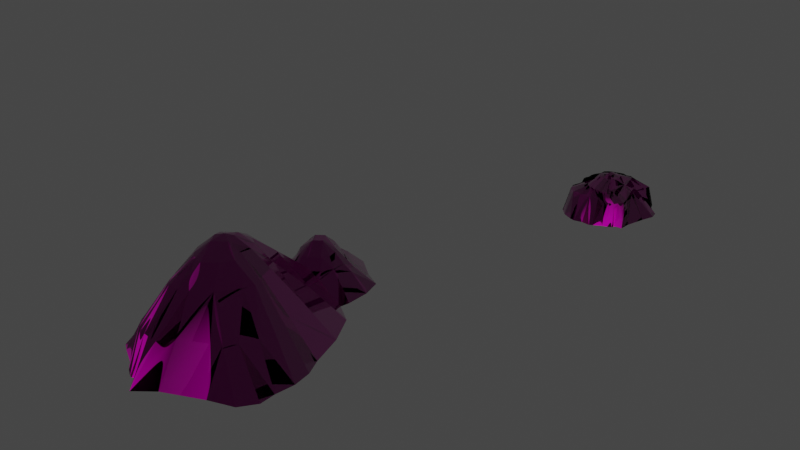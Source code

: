 # Source: saltpetre_heap_01.blend  (saved by Blender 3.5.10; exported with 4.5.12 LTS)
import bpy
from mathutils import Matrix  # noqa: F401  (used for matrix-valued properties, if any)

bpy.ops.wm.read_factory_settings(use_empty=True)
scene = bpy.context.scene
scene.name = 'Scene'

# ---- collections
col_collection = bpy.data.collections.new('Collection'); scene.collection.children.link(col_collection)

# ---- images (referenced by path relative to the original .blend; pixels are not part of the script)
import os
ASSET_DIR = os.environ.get("B2B_ASSET_DIR", "")  # directory of the original .blend (textures are referenced by path, not embedded)
HERE = os.path.dirname(os.path.abspath(__file__))  # packed textures are extracted next to this script under _unpacked/

def load_image(name, relpath, width, height, colorspace="sRGB"):
    """Load a texture the original file referenced (path relative to the .blend, or extracted next to this script)."""
    p = next((c for c in (os.path.join(HERE, relpath), os.path.join(ASSET_DIR, relpath)) if relpath and os.path.exists(c)), "")
    if p:
        img = bpy.data.images.load(p, check_existing=True)
        img.name = name
    else:  # same state as the original file: an image datablock whose file is absent (Cycles renders it pink)
        img = bpy.data.images.new(name, width, height)
        img.source = "FILE"
        img.filepath = "//" + (relpath or name)
    img.colorspace_settings.name = colorspace
    return img
img_coastal_02_diff_0_png_001 = load_image('coastal_02_diff_0.png.001', 'coastal_02_diff_0.png', 1024, 1024, 'sRGB')
img_coastal_02_norm_0_png_001 = load_image('coastal_02_norm_0.png.001', 'coastal_02_norm_0.png', 1024, 1024, 'Non-Color')
img_coastal_02_metal_0_png_001 = load_image('coastal_02_metal_0.png.001', 'coastal_02_metal_0.png', 1024, 1024, 'Non-Color')
img_default_model_mask_0_png_001 = load_image('default_model_mask_0.png.001', 'default_model_mask_0.png', 1024, 1024, 'sRGB')
img_coastal_02_mask_0_png_001 = load_image('coastal_02_mask_0.png.001', 'coastal_02_mask_0.png', 1024, 1024, 'sRGB')

# ---- materials (node trees are filled in below, after node groups)
mat_01_building_001 = bpy.data.materials.new('01_building.001')
mat_01_building_001.use_transparent_shadow = False

# ---- node groups
ng_annoshader = bpy.data.node_groups.new('AnnoShader', 'ShaderNodeTree')
_s = ng_annoshader.interface.new_socket(name='Shader', in_out='OUTPUT', socket_type='NodeSocketShader')
_s = ng_annoshader.interface.new_socket(name='cDiffuse', in_out='INPUT', socket_type='NodeSocketColor')
_s = ng_annoshader.interface.new_socket(name='cDiffuseMultiplier', in_out='INPUT', socket_type='NodeSocketColor')
_s = ng_annoshader.interface.new_socket(name='Alpha', in_out='INPUT', socket_type='NodeSocketFloat')
_s = ng_annoshader.interface.new_socket(name='cNormal', in_out='INPUT', socket_type='NodeSocketColor')
_s = ng_annoshader.interface.new_socket(name='Glossiness', in_out='INPUT', socket_type='NodeSocketFloat')
_s = ng_annoshader.interface.new_socket(name='cMetallic', in_out='INPUT', socket_type='NodeSocketColor')
_s = ng_annoshader.interface.new_socket(name='cHeight', in_out='INPUT', socket_type='NodeSocketColor')
_s = ng_annoshader.interface.new_socket(name='cNightGlow', in_out='INPUT', socket_type='NodeSocketColor')
_s = ng_annoshader.interface.new_socket(name='cEmissiveColor', in_out='INPUT', socket_type='NodeSocketColor')
_s = ng_annoshader.interface.new_socket(name='EmissionStrength', in_out='INPUT', socket_type='NodeSocketFloat')
_s = ng_annoshader.interface.new_socket(name='cDyeMask', in_out='INPUT', socket_type='NodeSocketColor')
_N = ng_annoshader.nodes; _L = ng_annoshader.links
n0 = _N.new('NodeGroupInput'); n0.name = 'Group Input'; n0.location = (0, -900)
n1 = _N.new('ShaderNodeMixRGB'); n1.name = 'Mix (Legacy)'; n1.location = (300, 300)
n1.blend_type = 'MULTIPLY'
n1.inputs[0].default_value = 1.0
n2 = _N.new('ShaderNodeRGBToBW'); n2.name = 'RGB to BW'; n2.location = (300, 0)
n3 = _N.new('ShaderNodeMixRGB'); n3.name = 'Mix (Legacy).001'; n3.location = (600, 0)
n3.blend_type = 'MULTIPLY'
n3.inputs[2].default_value = (1.0, 0.0, 0.0, 1.0)
n4 = _N.new('ShaderNodeSeparateRGB'); n4.name = 'Separate RGB (Legacy)'; n4.location = (300, -300)
n5 = _N.new('ShaderNodeMath'); n5.name = 'Math'; n5.location = (600, -450)
n5.operation = 'POWER'
n5.inputs[1].default_value = 2.0
n6 = _N.new('ShaderNodeMath'); n6.name = 'Math.001'; n6.location = (600, -150)
n6.operation = 'POWER'
n6.inputs[1].default_value = 2.0
n7 = _N.new('ShaderNodeMath'); n7.name = 'Math.002'; n7.location = (750, -300)
n8 = _N.new('ShaderNodeMath'); n8.name = 'Math.003'; n8.location = (900, -300)
n8.operation = 'SUBTRACT'
n8.inputs[0].default_value = 1.0
n9 = _N.new('ShaderNodeMath'); n9.name = 'Math.004'; n9.location = (1050, -300)
n9.operation = 'SQRT'
n10 = _N.new('ShaderNodeCombineRGB'); n10.name = 'Combine RGB (Legacy)'; n10.location = (1200, -300)
n11 = _N.new('ShaderNodeNormalMap'); n11.name = 'Normal Map'; n11.location = (1500, -300)
n11.inputs[0].default_value = 0.5
n12 = _N.new('ShaderNodeRGBToBW'); n12.name = 'RGB to BW.001'; n12.location = (1500, 0)
n13 = _N.new('ShaderNodeBump'); n13.name = 'Bump'; n13.location = (1800, -300)
n13.inputs[0].default_value = 0.5
n13.inputs[1].default_value = 1.0
n13.inputs[2].default_value = 1.0
n14 = _N.new('ShaderNodeMath'); n14.name = 'Math.005'; n14.location = (900, -900)
n14.operation = 'SUBTRACT'
n14.inputs[0].default_value = 1.0
n15 = _N.new('ShaderNodeRGBToBW'); n15.name = 'RGB to BW.002'; n15.location = (300, 0)
n16 = _N.new('ShaderNodeVectorMath'); n16.name = 'EmissionScale'; n16.location = (300, -1200)
n16.label = 'EmissionScale'
n16.operation = 'SCALE'
n16.inputs[3].default_value = 10.0
n17 = _N.new('ShaderNodeVectorMath'); n17.name = 'Vector Math'; n17.location = (600, -1200)
n17.operation = 'MULTIPLY'
n18 = _N.new('ShaderNodeObjectInfo'); n18.name = 'Object Info'; n18.location = (300, -1500)
n19 = _N.new('ShaderNodeMath'); n19.name = 'Math.006'; n19.location = (600, -1500)
n19.operation = 'FRACT'
n20 = _N.new('ShaderNodeValToRGB'); n20.name = 'ColorRamp'; n20.location = (900, -1500)
n20.color_ramp.interpolation = 'CONSTANT'
while len(n20.color_ramp.elements) > 1: n20.color_ramp.elements.remove(n20.color_ramp.elements[-1])
n20.color_ramp.elements[0].position = 0.0; n20.color_ramp.elements[0].color = (1.0, 0.0, 0.0, 1.0)
_e = n20.color_ramp.elements.new(0.3333); _e.color = (0.0, 1.0, 0.0, 1.0)
_e = n20.color_ramp.elements.new(0.6667); _e.color = (0.0, 0.0, 1.0, 1.0)
n21 = _N.new('ShaderNodeVectorMath'); n21.name = 'Vector Math.001'; n21.location = (1200, -1500)
n21.operation = 'MULTIPLY'
n22 = _N.new('ShaderNodeMixRGB'); n22.name = 'Mix (Legacy).002'; n22.location = (1500, -1200)
n22.inputs[1].default_value = (0.0, 0.0, 0.0, 1.0)
n23 = _N.new('ShaderNodeBsdfPrincipled'); n23.name = 'Principled BSDF'; n23.location = (1200, -900)
n23.distribution = 'GGX'
n23.subsurface_method = 'RANDOM_WALK_SKIN'
n23.inputs[3].default_value = 1.45
n24 = _N.new('NodeGroupOutput'); n24.name = 'Group Output'; n24.location = (1500, -900)
_L.new(n0.outputs[1], n1.inputs[1])
_L.new(n0.outputs[0], n1.inputs[2])
_L.new(n0.outputs[10], n2.inputs[0])
_L.new(n2.outputs[0], n3.inputs[0])
_L.new(n1.outputs[0], n3.inputs[1])
_L.new(n0.outputs[3], n4.inputs[0])
_L.new(n4.outputs[0], n5.inputs[0])
_L.new(n4.outputs[1], n6.inputs[0])
_L.new(n5.outputs[0], n7.inputs[0])
_L.new(n6.outputs[0], n7.inputs[1])
_L.new(n7.outputs[0], n8.inputs[1])
_L.new(n8.outputs[0], n9.inputs[0])
_L.new(n4.outputs[0], n10.inputs[0])
_L.new(n4.outputs[1], n10.inputs[1])
_L.new(n9.outputs[0], n10.inputs[2])
_L.new(n10.outputs[0], n11.inputs[1])
_L.new(n0.outputs[6], n12.inputs[0])
_L.new(n12.outputs[0], n13.inputs[3])
_L.new(n11.outputs[0], n13.inputs[4])
_L.new(n0.outputs[4], n14.inputs[1])
_L.new(n0.outputs[5], n15.inputs[0])
_L.new(n0.outputs[8], n16.inputs[0])
_L.new(n3.outputs[0], n17.inputs[0])
_L.new(n16.outputs[0], n17.inputs[1])
_L.new(n18.outputs[0], n19.inputs[0])
_L.new(n19.outputs[0], n20.inputs[0])
_L.new(n20.outputs[0], n21.inputs[0])
_L.new(n0.outputs[7], n21.inputs[1])
_L.new(n21.outputs[0], n22.inputs[0])
_L.new(n17.outputs[0], n22.inputs[2])
_L.new(n0.outputs[2], n23.inputs[4])
_L.new(n14.outputs[0], n23.inputs[2])
_L.new(n13.outputs[0], n23.inputs[5])
_L.new(n3.outputs[0], n23.inputs[0])
_L.new(n15.outputs[0], n23.inputs[1])
_L.new(n0.outputs[9], n23.inputs[28])
_L.new(n22.outputs[0], n23.inputs[27])
_L.new(n23.outputs[0], n24.inputs[0])
n24.is_active_output = True

# ---- material node trees
mat_01_building_001.use_nodes = True; mat_01_building_001.node_tree.nodes.clear()
_N = mat_01_building_001.node_tree.nodes; _L = mat_01_building_001.node_tree.links
n0 = _N.new('ShaderNodeOutputMaterial'); n0.name = 'Material Output'; n0.location = (300, 300)
n1 = _N.new('ShaderNodeTexImage'); n1.name = 'cModelDiffTex'; n1.location = (-1200, 900)
n1.label = 'cModelDiffTex'
n1.image = img_coastal_02_diff_0_png_001
n2 = _N.new('ShaderNodeTexImage'); n2.name = 'cModelNormalTex'; n2.location = (-1200, 600)
n2.label = 'cModelNormalTex'
n2.image = img_coastal_02_norm_0_png_001
n3 = _N.new('ShaderNodeTexImage'); n3.name = 'cModelMetallicTex'; n3.location = (-1200, 300)
n3.label = 'cModelMetallicTex'
n3.image = img_coastal_02_metal_0_png_001
n4 = _N.new('ShaderNodeTexImage'); n4.name = 'cSeparateAOTex'; n4.location = (-1200, 0)
n4.label = 'cSeparateAOTex'
n4.image = img_default_model_mask_0_png_001
n5 = _N.new('ShaderNodeTexImage'); n5.name = 'cHeightMap'; n5.location = (-1200, -300)
n5.label = 'cHeightMap'
n6 = _N.new('ShaderNodeTexImage'); n6.name = 'cNightGlowMap'; n6.location = (-1200, -600)
n6.label = 'cNightGlowMap'
n6.image = img_coastal_02_mask_0_png_001
n7 = _N.new('ShaderNodeTexImage'); n7.name = 'cDyeMask'; n7.location = (-1200, -900)
n7.label = 'cDyeMask'
n8 = _N.new('ShaderNodeGroup'); n8.name = 'Group'; n8.location = (0, 0)
n8.node_tree = ng_annoshader
n8.inputs[9].default_value = 0.0
n9 = _N.new('ShaderNodeCombineRGB'); n9.name = 'cEmissiveColor'; n9.location = (900, 1050)
n9.label = 'cEmissiveColor'
n9.inputs[0].default_value = 1.0
n9.inputs[1].default_value = 1.0
n9.inputs[2].default_value = 1.0
n10 = _N.new('ShaderNodeCombineRGB'); n10.name = 'cDiffuseColor'; n10.location = (600, 1050)
n10.label = 'cDiffuseColor'
n10.inputs[0].default_value = 1.0
n10.inputs[1].default_value = 1.0
n10.inputs[2].default_value = 1.0
_L.new(n1.outputs[0], n8.inputs[0])
_L.new(n2.outputs[0], n8.inputs[3])
_L.new(n3.outputs[0], n8.inputs[5])
_L.new(n5.outputs[0], n8.inputs[6])
_L.new(n6.outputs[0], n8.inputs[7])
_L.new(n7.outputs[0], n8.inputs[10])
_L.new(n10.outputs[0], n8.inputs[1])
_L.new(n9.outputs[0], n8.inputs[8])
_L.new(n1.outputs[1], n8.inputs[2])
_L.new(n2.outputs[1], n8.inputs[4])
_L.new(n8.outputs[0], n0.inputs[0])
n0.is_active_output = True

# ---- world
world_world = bpy.data.worlds.new('World'); scene.world = world_world
world_world.use_nodes = True; world_world.node_tree.nodes.clear()
_N = world_world.node_tree.nodes; _L = world_world.node_tree.links
n0 = _N.new('ShaderNodeOutputWorld'); n0.name = 'World Output'; n0.location = (300, 300)
n1 = _N.new('ShaderNodeBackground'); n1.name = 'Background'; n1.location = (10, 300)
n1.inputs[0].default_value = (0.05088, 0.05088, 0.05088, 1.0)
_L.new(n1.outputs[0], n0.inputs[0])
n0.is_active_output = True
world_world.color = (0.05088, 0.05088, 0.05088)
world_world.use_sun_shadow = False
world_world.sun_shadow_jitter_overblur = 0.0

# ---- meshes
me_mesh_0_013 = bpy.data.meshes.new('Mesh_0.013')
me_mesh_0_013.from_pydata([(0.4215, 1.787, 0.1103), (0.3993, 1.775, 0.1103), (0.4001, 1.814, 0.1195), (0.3798, 1.816, 0.128), (0.3743, 1.774, 0.1103), (0.3825, 1.838, 0.1339), (0.4055, 1.856, 0.1195), (0.3852, 1.861, 0.128), (0.3899, 1.899, 0.1103), (0.418, 1.891, 0.1103), (0.4394, 1.88, 0.1103), (0.4459, 1.846, 0.1103), (0.4835, 1.854, 0.06694), (0.4258, 1.99, 0.06694), (0.3942, 2.004, 0.06694), (0.4088, 2.057, 0.0178), (0.4492, 2.0, 0.06694), (0.4755, 2.037, 0.0178), (0.4172, 2.111, -0.1414), (0.4976, 2.102, -0.1411), (0.5174, 2.038, 0.0178), (0.5765, 2.095, -0.1411), (0.4646, 1.987, 0.06694), (0.4724, 1.949, 0.06694), (0.5393, 1.93, 0.0178), (0.5753, 2.025, 0.0178), (0.5887, 2.057, -0.1411), (0.5561, 1.984, 0.0178), (0.6213, 2.02, -0.1414), (-0.3457, -0.9567, 0.4028), (-0.2245, -0.9877, 0.2902), (-0.3257, -1.06, 0.2902), (-0.3863, -1.082, 0.2902), (-0.2696, -0.9029, 0.4028), (-0.3818, -0.8525, 0.4675), (-0.2904, -1.196, 0.08921), (-0.3993, -0.9425, 0.4028), (-0.306, -0.7977, 0.4675), (-0.3525, -1.271, 0.08921), (-0.3798, -1.441, -0.1287), (-0.4152, -1.271, 0.08921), (-0.2673, -1.352, -0.1287), (-0.4453, -1.349, -0.1286), (-0.1301, -1.114, 0.08921), (-0.03243, -1.248, -0.1287), (-0.4514, -1.264, 0.08921), (-0.4641, -1.361, -0.1286), (-0.4819, -1.357, -0.1287), (-0.06864, -1.09, 0.08921), (0.1199, -1.197, -0.1287), (-0.01761, -1.029, 0.08921), (0.1901, -1.101, -0.1287), (0.1898, -1.002, -0.1285), (-0.4851, -1.263, 0.08921), (-0.5322, -1.326, -0.1286), (-0.4469, -1.086, 0.2902), (-0.5231, -1.24, 0.08921), (-0.5822, -1.279, -0.1287), (-0.4679, -1.076, 0.2902), (-0.5603, -1.199, 0.08921), (-0.6897, -1.219, -0.1285), (-0.5688, -1.055, 0.08921), (-0.4892, -1.048, 0.2902), (-0.7337, -1.19, -0.1285), (-0.4262, -0.931, 0.4028), (-0.646, -0.9664, 0.08921), (-0.7872, -1.071, -0.1286), (-0.5579, -0.9086, 0.2902), (-0.5193, -0.985, 0.2902), (-0.4806, -0.8583, 0.4028), (-0.447, -0.9115, 0.4028), (-0.438, -0.04613, 0.1599), (-0.3922, -0.01232, 0.1599), (-0.3565, -0.06937, 0.1599), (-0.4026, -0.1035, 0.1599), (-0.3034, -0.009212, 0.0949), (-0.4846, -0.1223, 0.0949), (-0.3534, 0.03048, 0.0949), (-0.5008, -0.07755, 0.0949), (-0.5129, -0.1424, 0.02916), (-0.3198, 0.06645, 0.02916), (-0.2594, 0.02616, 0.02916), (-0.3849, 0.0579, 0.0949), (-0.4321, 0.0624, 0.0949), (-0.3801, 0.1069, 0.02916), (-0.2992, 0.09331, -0.009714), (-0.2313, 0.04592, -0.009714), (-0.2405, 0.1841, -0.1265), (-0.1326, 0.1279, -0.1265), (-0.376, 0.1562, -0.009714), (-0.366, 0.2804, -0.1265), (-0.4179, 0.2724, -0.1265), (-0.4536, 0.1017, 0.02916), (-0.4755, 0.1405, -0.009714), (-0.5141, 0.2376, -0.1265), (-0.4677, 0.2592, -0.1265), (-0.5123, 0.1158, -0.001471), (-0.5752, 0.202, -0.1265), (-0.6268, 0.1555, -0.1265), (-0.4887, 0.08188, 0.03333), (-0.547, 0.0886, -0.009714), (-0.6841, 0.07567, -0.1265), (-0.5179, 0.05415, 0.02916), (-0.5896, -0.003102, -0.009714), (-0.6935, 0.02709, -0.1265), (-0.6912, -0.04749, -0.1265), (-0.4643, 0.04637, 0.0949), (-0.489, 0.01934, 0.0949), (-0.5455, -0.01545, 0.02916), (-0.5821, -0.05275, -0.009714), (-0.663, -0.1271, -0.1265), (-0.5014, -0.0278, 0.0949), (-0.5427, -0.05324, 0.02916), (-0.5696, -0.1037, -0.009714), (-0.6189, -0.2198, -0.1265), (-0.541, -0.1622, -0.009714), (-0.5033, -0.05363, 0.0949), (-0.5356, -0.09046, 0.02916), (0.4406, 1.804, 0.1103), (0.4763, 1.768, 0.06694), (0.4657, 1.723, 0.06694), (0.5592, 1.759, 0.0178), (0.5649, 1.708, 0.0178), (0.5883, 1.671, -0.1416), (0.5436, 1.678, 0.0178), (0.5942, 1.741, -0.1416), (0.5396, 1.666, -0.1416), (0.546, 1.841, 0.0178), (0.6324, 1.866, -0.1416), (0.5285, 1.654, 0.0178), (0.538, 1.655, -0.1417), (0.5312, 1.648, -0.1417), (0.5352, 1.882, 0.0178), (0.6622, 1.943, -0.1411), (0.6528, 1.996, -0.1411), (0.5165, 1.647, 0.0178), (0.5063, 1.634, -0.1416), (0.4501, 1.685, 0.06694), (0.4951, 1.642, 0.0178), (0.4763, 1.624, -0.1416), (0.4414, 1.676, 0.06694), (0.4678, 1.639, 0.0178), (0.425, 1.594, -0.1414), (0.4131, 1.654, 0.0178), (0.4273, 1.672, 0.06694), (0.4024, 1.582, -0.1414), (0.4106, 1.779, 0.1103), (0.355, 1.649, 0.0178), (0.349, 1.588, -0.1417), (0.3677, 1.678, 0.06694), (0.4004, 1.676, 0.06694), (-0.3454, -0.6964, 0.4675), (-0.3637, -0.7745, 0.4866), (-0.4213, -0.7514, 0.4675), (-0.3237, -0.7457, 0.4785), (-0.4034, -0.803, 0.4785), (-0.2866, -0.6431, 0.4028), (-0.2537, -0.6959, 0.4028), (-0.2204, -0.584, 0.2902), (-0.1794, -0.6393, 0.2902), (-0.04615, -0.5445, 0.08921), (-0.3344, -0.611, 0.4028), (-0.1113, -0.416, 0.08921), (0.08965, -0.4506, -0.1285), (-0.002457, -0.2684, -0.1286), (-0.298, -0.4846, 0.2902), (-0.2433, -0.3125, 0.08921), (-0.1984, -0.133, -0.1286), (-0.389, -0.5967, 0.4028), (-0.3001, -0.2598, 0.08921), (-0.2331, -0.1365, -0.1285), (-0.3581, -0.1655, -0.1287), (-0.3992, -0.4948, 0.2902), (-0.3775, -0.2687, 0.08921), (-0.4641, -0.2523, -0.1285), (-0.423, -0.2905, 0.08921), (-0.5826, -0.2214, -0.1286), (-0.4886, -0.3604, 0.08921), (-0.4681, -0.5264, 0.3004), (-0.5312, -0.4146, 0.1062), (-0.628, -0.2352, -0.1285), (-0.5585, -0.4385, 0.1062), (-0.6639, -0.2629, -0.1287), (-0.6915, -0.3037, -0.1287), (-0.5766, -0.4763, 0.08921), (-0.6558, -0.5161, 0.08921), (-0.8124, -0.3918, -0.1286), (-0.5431, -0.6086, 0.2902), (-0.7179, -0.5439, 0.08921), (-0.8745, -0.5229, -0.1287), (-0.4636, -0.6512, 0.4028), (-0.486, -0.7192, 0.4028), (-0.5992, -0.6803, 0.2902), (-0.7596, -0.6151, 0.08921), (-0.8958, -0.5602, -0.1287), (-0.9201, -0.7304, -0.1287), (-0.4935, -0.791, 0.4028), (-0.4806, -0.8583, 0.4028), (-0.5579, -0.9086, 0.2902), (-0.7656, -0.7407, 0.08921), (-0.8916, -0.9011, -0.1286), (-0.6026, -0.7547, 0.2902), (-0.7306, -0.8581, 0.08921), (-0.8703, -0.9761, -0.1286), (-0.4936, -0.7562, 0.4028), (-0.646, -0.9664, 0.08921), (-0.7872, -1.071, -0.1286), (-0.5827, -0.8232, 0.2902), (-0.3376, -0.2568, -0.009714), (-0.2851, -0.169, 0.02916), (-0.2634, -0.2016, -0.009714), (-0.3136, -0.3627, -0.1265), (-0.1937, -0.2737, -0.1265), (-0.3821, -0.4054, -0.1265), (-0.1232, -0.2, -0.1265), (-0.4088, -0.2771, -0.009714), (-0.4423, -0.388, -0.1265), (-0.352, -0.2186, 0.02916), (-0.4617, -0.2503, -0.009714), (-0.5035, -0.3527, -0.1265), (-0.4056, -0.2368, 0.02916), (-0.5612, -0.3037, -0.1265), (-0.3666, -0.1808, 0.0949), (-0.541, -0.1622, -0.009714), (-0.6189, -0.2198, -0.1265), (-0.5041, -0.2138, -0.009714), (-0.5129, -0.1424, 0.02916), (-0.4785, -0.1855, 0.02916), (-0.4846, -0.1223, 0.0949), (-0.4473, -0.216, 0.02916), (-0.4532, -0.1565, 0.0949), (-0.4026, -0.1035, 0.1599), (-0.4345, -0.1722, 0.0949), (-0.4057, -0.189, 0.0949), (-0.3565, -0.06937, 0.1599), (-0.307, -0.1367, 0.0949), (-0.293, -0.0875, 0.0949), (-0.2481, -0.1002, 0.02916), (-0.291, -0.03832, 0.0949), (-0.3034, -0.009212, 0.0949), (-0.2594, 0.02616, 0.02916), (-0.2407, -0.02199, 0.02916), (-0.2313, 0.04592, -0.009714), (-0.2032, -0.1128, -0.009714), (-0.1072, -0.1326, -0.1265), (-0.1035, 0.01064, -0.1265), (-0.1959, -0.008902, -0.009714), (-0.1326, 0.1279, -0.1265), (0.365, 1.863, 0.1195), (0.3825, 1.838, 0.1339), (0.3595, 1.821, 0.1195), (0.3852, 1.861, 0.128), (0.3798, 1.816, 0.128), (0.3654, 1.898, 0.1103), (0.3899, 1.899, 0.1103), (0.3665, 1.998, 0.06694), (0.3942, 2.004, 0.06694), (0.4088, 2.057, 0.0178), (0.3428, 1.886, 0.1103), (0.3402, 2.06, 0.0178), (0.4172, 2.111, -0.1414), (0.3314, 2.117, -0.1412), (0.3162, 1.985, 0.06694), (0.2577, 2.025, 0.0178), (0.2301, 2.066, -0.1411), (0.3237, 1.868, 0.1103), (0.2193, 2.013, 0.0178), (0.2204, 2.05, -0.1414), (0.1923, 1.99, -0.1416), (0.2909, 1.921, 0.06694), (0.1962, 1.973, 0.0178), (0.1872, 1.924, -0.1414), (0.1886, 1.944, 0.0178), (0.1416, 1.881, -0.1417), (0.1914, 1.894, 0.0178), (0.2808, 1.867, 0.07468), (0.1962, 1.858, 0.03381), (0.1326, 1.858, -0.1414), (0.1953, 1.838, 0.03381), (0.1307, 1.837, -0.1416), (0.1354, 1.815, -0.1416), (0.203, 1.819, 0.0178), (0.1895, 1.77, 0.0178), (0.1264, 1.742, -0.1416), (0.2843, 1.793, 0.06694), (0.1785, 1.732, 0.0178), (0.1494, 1.684, -0.1416), (0.3186, 1.827, 0.1103), (0.3322, 1.803, 0.1103), (0.2893, 1.733, 0.06694), (0.19, 1.692, 0.0178), (0.1545, 1.666, -0.1416), (0.2013, 1.614, -0.1416), (0.3509, 1.783, 0.1103), (0.3743, 1.774, 0.1103), (0.3677, 1.678, 0.06694), (0.2332, 1.65, 0.0178), (0.2636, 1.584, -0.1417), (0.31, 1.705, 0.06694), (0.2869, 1.644, 0.0178), (0.294, 1.576, -0.1417), (0.3408, 1.791, 0.1103), (0.355, 1.649, 0.0178), (0.349, 1.588, -0.1417), (0.3357, 1.694, 0.06694), (-0.4034, -0.803, 0.4785), (-0.3637, -0.7745, 0.4866), (-0.3237, -0.7457, 0.4785), (-0.2537, -0.6959, 0.4028), (-0.232, -0.7699, 0.4028), (-0.2234, -0.8363, 0.4028), (-0.1547, -0.7248, 0.2902), (-0.1794, -0.6393, 0.2902), (-0.04615, -0.5445, 0.08921), (-0.1143, -0.7653, 0.2902), (-0.004214, -0.6904, 0.08921), (0.08965, -0.4506, -0.1285), (0.1491, -0.6574, -0.1287), (0.04032, -0.7643, 0.08921), (0.1951, -0.7658, -0.1287), (-0.1084, -0.8132, 0.2902), (-0.1382, -0.8675, 0.2902), (0.04975, -0.8452, 0.08921), (0.2085, -0.8804, -0.1287), (0.02416, -0.9328, 0.08921)], [], [(0, 2, 1), (3, 4, 1), (1, 2, 3), (5, 3, 2), (2, 6, 5), (6, 7, 5), (8, 7, 6), (6, 9, 8), (6, 10, 9), (11, 10, 6), (10, 11, 12), (8, 9, 13), (13, 14, 8), (15, 14, 13), (13, 9, 16), (16, 9, 10), (13, 17, 15), (17, 13, 16), (18, 15, 17), (17, 19, 18), (19, 17, 20), (16, 20, 17), (20, 21, 19), (10, 22, 16), (20, 16, 22), (12, 23, 10), (22, 10, 23), (23, 12, 24), (21, 20, 25), (22, 25, 20), (25, 26, 21), (22, 23, 27), (27, 25, 22), (24, 27, 23), (26, 25, 27), (28, 27, 24), (27, 28, 26), (29, 31, 30), (31, 29, 32), (30, 33, 29), (34, 29, 33), (30, 31, 35), (36, 29, 34), (32, 29, 36), (33, 37, 34), (38, 31, 32), (38, 35, 31), (38, 39, 35), (32, 40, 38), (39, 38, 40), (35, 39, 41), (42, 39, 40), (43, 35, 41), (35, 43, 30), (41, 44, 43), (42, 40, 45), (45, 40, 32), (45, 46, 42), (47, 46, 45), (48, 43, 44), (43, 48, 30), (44, 49, 48), (50, 48, 49), (30, 48, 50), (49, 51, 50), (50, 51, 52), (45, 53, 47), (54, 47, 53), (45, 32, 55), (55, 53, 45), (36, 55, 32), (53, 56, 54), (56, 53, 55), (57, 54, 56), (58, 55, 36), (55, 58, 56), (56, 59, 57), (59, 56, 58), (60, 57, 59), (59, 61, 60), (58, 62, 59), (61, 59, 62), (63, 60, 61), (58, 64, 62), (36, 64, 58), (61, 65, 63), (65, 66, 63), (67, 65, 61), (62, 68, 61), (61, 68, 67), (68, 62, 64), (69, 67, 68), (70, 64, 36), (64, 70, 68), (68, 70, 69), (71, 73, 72), (74, 73, 71), (75, 72, 73), (76, 74, 71), (77, 72, 75), (78, 76, 71), (79, 76, 78), (80, 77, 75), (75, 81, 80), (77, 82, 72), (82, 77, 80), (82, 83, 72), (71, 72, 83), (80, 84, 82), (83, 82, 84), (85, 80, 81), (84, 80, 85), (81, 86, 85), (87, 85, 86), (86, 88, 87), (89, 85, 87), (85, 89, 84), (87, 90, 89), (89, 90, 91), (92, 84, 89), (84, 92, 83), (91, 93, 89), (89, 93, 92), (94, 93, 91), (91, 95, 94), (93, 94, 96), (94, 97, 96), (96, 97, 98), (93, 96, 99), (99, 92, 93), (100, 96, 98), (100, 98, 101), (102, 99, 96), (96, 100, 102), (100, 101, 103), (102, 100, 103), (103, 101, 104), (103, 104, 105), (92, 99, 106), (106, 83, 92), (83, 106, 71), (107, 106, 99), (99, 102, 107), (71, 106, 107), (103, 108, 102), (107, 102, 108), (105, 109, 103), (108, 103, 109), (109, 105, 110), (108, 111, 107), (107, 111, 71), (109, 112, 108), (111, 108, 112), (110, 113, 109), (112, 109, 113), (113, 110, 114), (114, 115, 113), (111, 116, 71), (112, 116, 111), (71, 116, 78), (113, 117, 112), (117, 113, 115), (116, 112, 117), (117, 78, 116), (115, 79, 117), (78, 117, 79), (118, 119, 12), (119, 118, 120), (12, 11, 118), (2, 118, 11), (12, 119, 121), (0, 118, 2), (120, 118, 0), (11, 6, 2), (122, 119, 120), (122, 121, 119), (122, 123, 121), (120, 124, 122), (123, 122, 124), (121, 123, 125), (126, 123, 124), (127, 121, 125), (121, 127, 12), (125, 128, 127), (126, 124, 129), (129, 124, 120), (129, 130, 126), (131, 130, 129), (132, 127, 128), (127, 132, 12), (128, 133, 132), (24, 132, 133), (12, 132, 24), (133, 134, 24), (24, 134, 28), (129, 135, 131), (136, 131, 135), (129, 120, 137), (137, 135, 129), (0, 137, 120), (135, 138, 136), (138, 135, 137), (139, 136, 138), (140, 137, 0), (137, 140, 138), (138, 141, 139), (141, 138, 140), (142, 139, 141), (141, 143, 142), (140, 144, 141), (143, 141, 144), (145, 142, 143), (140, 146, 144), (0, 146, 140), (143, 147, 145), (147, 148, 145), (149, 147, 143), (144, 150, 143), (143, 150, 149), (150, 144, 146), (4, 149, 150), (1, 146, 0), (146, 1, 150), (150, 1, 4), (151, 153, 152), (152, 154, 151), (155, 152, 153), (156, 151, 154), (154, 157, 156), (158, 156, 157), (157, 159, 158), (158, 159, 160), (161, 156, 158), (156, 161, 151), (160, 162, 158), (162, 160, 163), (163, 164, 162), (165, 158, 162), (158, 165, 161), (166, 162, 164), (162, 166, 165), (164, 167, 166), (161, 168, 151), (168, 161, 165), (169, 166, 167), (166, 169, 165), (167, 170, 169), (169, 170, 171), (165, 169, 172), (165, 172, 168), (171, 173, 169), (169, 173, 172), (173, 171, 174), (174, 175, 173), (173, 175, 172), (175, 174, 176), (172, 175, 177), (177, 175, 176), (177, 178, 172), (178, 168, 172), (179, 177, 176), (177, 179, 178), (176, 180, 179), (181, 179, 180), (178, 179, 181), (180, 182, 181), (181, 182, 183), (183, 184, 181), (185, 184, 183), (183, 186, 185), (187, 181, 184), (181, 187, 178), (184, 185, 187), (188, 185, 186), (187, 185, 188), (186, 189, 188), (187, 190, 178), (190, 168, 178), (191, 190, 187), (168, 190, 153), (190, 191, 153), (153, 151, 168), (192, 187, 188), (187, 192, 191), (193, 188, 189), (188, 193, 192), (189, 194, 193), (193, 194, 195), (196, 153, 191), (155, 153, 196), (196, 197, 155), (198, 197, 196), (195, 199, 193), (192, 193, 199), (199, 195, 200), (199, 201, 192), (191, 192, 201), (200, 202, 199), (201, 199, 202), (202, 200, 203), (201, 204, 191), (191, 204, 196), (203, 205, 202), (205, 203, 206), (202, 207, 201), (207, 202, 205), (204, 201, 207), (207, 196, 204), (205, 198, 207), (196, 207, 198), (208, 210, 209), (210, 208, 211), (211, 212, 210), (213, 211, 208), (210, 212, 214), (215, 213, 208), (216, 213, 215), (209, 217, 208), (215, 208, 217), (215, 218, 216), (218, 219, 216), (217, 220, 215), (218, 215, 220), (221, 219, 218), (220, 217, 222), (223, 224, 221), (221, 225, 223), (225, 221, 218), (226, 223, 225), (225, 227, 226), (227, 225, 218), (228, 226, 227), (220, 229, 218), (218, 229, 227), (227, 230, 228), (230, 231, 228), (232, 230, 227), (227, 229, 232), (230, 232, 231), (229, 220, 233), (233, 232, 229), (232, 233, 231), (222, 233, 220), (233, 222, 231), (234, 231, 222), (222, 235, 234), (235, 222, 217), (217, 209, 235), (235, 236, 234), (235, 209, 237), (237, 236, 235), (237, 209, 210), (234, 236, 238), (238, 236, 237), (238, 239, 234), (240, 239, 238), (238, 241, 240), (237, 241, 238), (242, 240, 241), (210, 243, 237), (210, 214, 243), (243, 214, 244), (243, 244, 245), (241, 246, 242), (246, 241, 237), (237, 243, 246), (245, 246, 243), (247, 242, 246), (246, 245, 247), (248, 250, 249), (249, 251, 248), (252, 249, 250), (253, 248, 251), (251, 254, 253), (255, 253, 254), (254, 256, 255), (255, 256, 257), (258, 253, 255), (253, 258, 248), (257, 259, 255), (259, 257, 260), (260, 261, 259), (262, 255, 259), (255, 262, 258), (263, 259, 261), (259, 263, 262), (261, 264, 263), (258, 265, 248), (265, 258, 262), (266, 263, 264), (263, 266, 262), (264, 267, 266), (266, 267, 268), (262, 266, 269), (262, 269, 265), (268, 270, 266), (266, 270, 269), (270, 268, 271), (271, 272, 270), (270, 272, 269), (272, 271, 273), (269, 272, 274), (274, 272, 273), (274, 275, 269), (275, 265, 269), (276, 274, 273), (274, 276, 275), (273, 277, 276), (278, 276, 277), (275, 276, 278), (277, 279, 278), (278, 279, 280), (280, 281, 278), (282, 281, 280), (280, 283, 282), (284, 278, 281), (278, 284, 275), (281, 282, 284), (285, 282, 283), (284, 282, 285), (283, 286, 285), (284, 287, 275), (287, 265, 275), (288, 287, 284), (265, 287, 250), (287, 288, 250), (250, 248, 265), (289, 284, 285), (284, 289, 288), (290, 285, 286), (285, 290, 289), (286, 291, 290), (290, 291, 292), (293, 250, 288), (252, 250, 293), (293, 294, 252), (295, 294, 293), (292, 296, 290), (289, 290, 296), (296, 292, 297), (296, 298, 289), (288, 289, 298), (297, 299, 296), (298, 296, 299), (299, 297, 300), (298, 301, 288), (288, 301, 293), (300, 302, 299), (302, 300, 303), (299, 304, 298), (304, 299, 302), (301, 298, 304), (304, 293, 301), (302, 295, 304), (293, 304, 295), (36, 34, 70), (305, 69, 70), (70, 34, 305), (306, 305, 34), (34, 37, 306), (37, 307, 306), (308, 307, 37), (37, 309, 308), (37, 310, 309), (33, 310, 37), (310, 33, 30), (308, 309, 311), (311, 312, 308), (313, 312, 311), (311, 309, 314), (314, 309, 310), (311, 315, 313), (315, 311, 314), (316, 313, 315), (315, 317, 316), (317, 315, 318), (314, 318, 315), (318, 319, 317), (310, 320, 314), (318, 314, 320), (30, 321, 310), (320, 310, 321), (321, 30, 50), (319, 318, 322), (320, 322, 318), (322, 323, 319), (320, 321, 324), (324, 322, 320), (50, 324, 321), (323, 322, 324), (52, 324, 50), (324, 52, 323)])
me_mesh_0_013.polygons.foreach_set('use_smooth', [True] * 492)
_uv = me_mesh_0_013.uv_layers.new(name='UVMap')
_uv.uv.foreach_set('vector', [0.9795, 0.4185, 0.9878, 0.4097, 0.9854, 0.4233, 0.9927, 0.4097, 0.9927, 0.4253, 0.9854, 0.4233, 0.9854, 0.4233, 0.9878, 0.4097, 0.9927, 0.4097, 0.9932, 0.4033, 0.9927, 0.4097, 0.9878, 0.4097, 0.9878, 0.4097, 0.9878, 0.397, 0.9932, 0.4033, 0.9878, 0.397, 0.9932, 0.397, 0.9932, 0.4033, 0.9937, 0.3823, 0.9932, 0.397, 0.9878, 0.397, 0.9878, 0.397, 0.9854, 0.3833, 0.9937, 0.3823, 0.9878, 0.397, 0.9785, 0.3857, 0.9854, 0.3833, 0.9751, 0.3965, 0.9785, 0.3857, 0.9878, 0.397, 0.9785, 0.3857, 0.9751, 0.3965, 0.9595, 0.3931, 0.9937, 0.3823, 0.9854, 0.3833, 0.9834, 0.3628, 0.9834, 0.3628, 0.9941, 0.3618, 0.9937, 0.3823, 0.9951, 0.3193, 0.9941, 0.3618, 0.9834, 0.3628, 0.9834, 0.3628, 0.9854, 0.3833, 0.9761, 0.3604, 0.9761, 0.3604, 0.9854, 0.3833, 0.9785, 0.3857, 0.9834, 0.3628, 0.9741, 0.3218, 0.9951, 0.3193, 0.9741, 0.3218, 0.9834, 0.3628, 0.9761, 0.3604, 0.9956, 0.2642, 0.9951, 0.3193, 0.9741, 0.3218, 0.9741, 0.3218, 0.9604, 0.2681, 0.9956, 0.2642, 0.9604, 0.2681, 0.9741, 0.3218, 0.9609, 0.3208, 0.9761, 0.3604, 0.9609, 0.3208, 0.9741, 0.3218, 0.9609, 0.3208, 0.9399, 0.2686, 0.9604, 0.2681, 0.9785, 0.3857, 0.9707, 0.3628, 0.9761, 0.3604, 0.9609, 0.3208, 0.9761, 0.3604, 0.9707, 0.3628, 0.9595, 0.3931, 0.9663, 0.3706, 0.9785, 0.3857, 0.9707, 0.3628, 0.9785, 0.3857, 0.9663, 0.3706, 0.9663, 0.3706, 0.9595, 0.3931, 0.9316, 0.353, 0.9399, 0.2686, 0.9609, 0.3208, 0.9497, 0.3257, 0.9707, 0.3628, 0.9497, 0.3257, 0.9609, 0.3208, 0.9497, 0.3257, 0.9219, 0.2759, 0.9399, 0.2686, 0.9707, 0.3628, 0.9663, 0.3706, 0.9404, 0.3374, 0.9404, 0.3374, 0.9497, 0.3257, 0.9707, 0.3628, 0.9316, 0.353, 0.9404, 0.3374, 0.9663, 0.3706, 0.9219, 0.2759, 0.9497, 0.3257, 0.9404, 0.3374, 0.9058, 0.2905, 0.9404, 0.3374, 0.9316, 0.353, 0.9404, 0.3374, 0.9058, 0.2905, 0.9219, 0.2759, 0.9751, 0.4106, 0.959, 0.415, 0.9595, 0.3931, 0.959, 0.415, 0.9751, 0.4106, 0.9619, 0.4268, 0.9595, 0.3931, 0.9751, 0.3965, 0.9751, 0.4106, 0.9878, 0.4097, 0.9751, 0.4106, 0.9751, 0.3965, 0.9595, 0.3931, 0.959, 0.415, 0.9307, 0.4199, 0.9795, 0.4185, 0.9751, 0.4106, 0.9878, 0.4097, 0.9619, 0.4268, 0.9751, 0.4106, 0.9795, 0.4185, 0.9751, 0.3965, 0.9878, 0.397, 0.9878, 0.4097, 0.9287, 0.439, 0.959, 0.415, 0.9619, 0.4268, 0.9287, 0.439, 0.9307, 0.4199, 0.959, 0.415, 0.9287, 0.439, 0.8916, 0.4644, 0.9307, 0.4199, 0.9619, 0.4268, 0.9341, 0.4521, 0.9287, 0.439, 0.8916, 0.4644, 0.9287, 0.439, 0.9341, 0.4521, 0.9307, 0.4199, 0.8916, 0.4644, 0.8916, 0.4292, 0.9102, 0.4805, 0.8916, 0.4644, 0.9341, 0.4521, 0.9282, 0.3823, 0.9307, 0.4199, 0.8916, 0.4292, 0.9307, 0.4199, 0.9282, 0.3823, 0.9595, 0.3931, 0.8916, 0.4292, 0.8867, 0.3657, 0.9282, 0.3823, 0.9102, 0.4805, 0.9341, 0.4521, 0.9385, 0.459, 0.9385, 0.459, 0.9341, 0.4521, 0.9619, 0.4268, 0.9385, 0.459, 0.9121, 0.4868, 0.9102, 0.4805, 0.915, 0.4912, 0.9121, 0.4868, 0.9385, 0.459, 0.9277, 0.3677, 0.9282, 0.3823, 0.8867, 0.3657, 0.9282, 0.3823, 0.9277, 0.3677, 0.9595, 0.3931, 0.8867, 0.3657, 0.8828, 0.3247, 0.9277, 0.3677, 0.9316, 0.353, 0.9277, 0.3677, 0.8828, 0.3247, 0.9595, 0.3931, 0.9277, 0.3677, 0.9316, 0.353, 0.8828, 0.3247, 0.8911, 0.2998, 0.9316, 0.353, 0.9316, 0.353, 0.8911, 0.2998, 0.9058, 0.2905, 0.9385, 0.459, 0.9419, 0.4653, 0.915, 0.4912, 0.9253, 0.5015, 0.915, 0.4912, 0.9419, 0.4653, 0.9385, 0.459, 0.9619, 0.4268, 0.9658, 0.4375, 0.9658, 0.4375, 0.9419, 0.4653, 0.9385, 0.459, 0.9795, 0.4185, 0.9658, 0.4375, 0.9619, 0.4268, 0.9419, 0.4653, 0.9482, 0.4717, 0.9253, 0.5015, 0.9482, 0.4717, 0.9419, 0.4653, 0.9658, 0.4375, 0.938, 0.5103, 0.9253, 0.5015, 0.9482, 0.4717, 0.9688, 0.4399, 0.9658, 0.4375, 0.9795, 0.4185, 0.9658, 0.4375, 0.9688, 0.4399, 0.9482, 0.4717, 0.9482, 0.4717, 0.9565, 0.4771, 0.938, 0.5103, 0.9565, 0.4771, 0.9482, 0.4717, 0.9688, 0.4399, 0.9595, 0.5271, 0.938, 0.5103, 0.9565, 0.4771, 0.9565, 0.4771, 0.9756, 0.4746, 0.9595, 0.5271, 0.9688, 0.4399, 0.9731, 0.4424, 0.9565, 0.4771, 0.9756, 0.4746, 0.9565, 0.4771, 0.9731, 0.4424, 0.9692, 0.5344, 0.9595, 0.5271, 0.9756, 0.4746, 0.9688, 0.4399, 0.9824, 0.4214, 0.9731, 0.4424, 0.9795, 0.4185, 0.9824, 0.4214, 0.9688, 0.4399, 0.9756, 0.4746, 0.9927, 0.4814, 0.9692, 0.5344, 0.9927, 0.4814, 0.9917, 0.5369, 0.9692, 0.5344, 0.9927, 0.4463, 0.9927, 0.4814, 0.9756, 0.4746, 0.9731, 0.4424, 0.9819, 0.4443, 0.9756, 0.4746, 0.9756, 0.4746, 0.9819, 0.4443, 0.9927, 0.4463, 0.9819, 0.4443, 0.9731, 0.4424, 0.9824, 0.4214, 0.9927, 0.4253, 0.9927, 0.4463, 0.9819, 0.4443, 0.9854, 0.4233, 0.9824, 0.4214, 0.9795, 0.4185, 0.9824, 0.4214, 0.9854, 0.4233, 0.9819, 0.4443, 0.9819, 0.4443, 0.9854, 0.4233, 0.9927, 0.4253, 0.8794, 0.2026, 0.8721, 0.1914, 0.8799, 0.1938, 0.8716, 0.2002, 0.8721, 0.1914, 0.8794, 0.2026, 0.8745, 0.1768, 0.8799, 0.1938, 0.8721, 0.1914, 0.875, 0.2168, 0.8716, 0.2002, 0.8794, 0.2026, 0.8828, 0.1826, 0.8799, 0.1938, 0.8745, 0.1768, 0.8809, 0.2168, 0.875, 0.2168, 0.8794, 0.2026, 0.874, 0.2285, 0.875, 0.2168, 0.8809, 0.2168, 0.8862, 0.1699, 0.8828, 0.1826, 0.8745, 0.1768, 0.8745, 0.1768, 0.8755, 0.1621, 0.8862, 0.1699, 0.8828, 0.1826, 0.8882, 0.187, 0.8799, 0.1938, 0.8882, 0.187, 0.8828, 0.1826, 0.8862, 0.1699, 0.8882, 0.187, 0.8916, 0.1958, 0.8799, 0.1938, 0.8794, 0.2026, 0.8799, 0.1938, 0.8916, 0.1958, 0.8862, 0.1699, 0.8965, 0.1802, 0.8882, 0.187, 0.8916, 0.1958, 0.8882, 0.187, 0.8965, 0.1802, 0.8887, 0.1611, 0.8862, 0.1699, 0.8755, 0.1621, 0.8965, 0.1802, 0.8862, 0.1699, 0.8887, 0.1611, 0.8755, 0.1621, 0.8755, 0.1523, 0.8887, 0.1611, 0.9023, 0.125, 0.8887, 0.1611, 0.8755, 0.1523, 0.8755, 0.1523, 0.8789, 0.1074, 0.9023, 0.125, 0.9038, 0.1743, 0.8887, 0.1611, 0.9023, 0.125, 0.8887, 0.1611, 0.9038, 0.1743, 0.8965, 0.1802, 0.9023, 0.125, 0.9302, 0.1514, 0.9038, 0.1743, 0.9038, 0.1743, 0.9302, 0.1514, 0.9365, 0.1665, 0.9019, 0.1963, 0.8965, 0.1802, 0.9038, 0.1743, 0.8965, 0.1802, 0.9019, 0.1963, 0.8916, 0.1958, 0.9365, 0.1665, 0.9106, 0.1982, 0.9038, 0.1743, 0.9038, 0.1743, 0.9106, 0.1982, 0.9019, 0.1963, 0.9429, 0.1968, 0.9106, 0.1982, 0.9365, 0.1665, 0.9365, 0.1665, 0.9404, 0.1816, 0.9429, 0.1968, 0.9106, 0.1982, 0.9429, 0.1968, 0.9097, 0.208, 0.9429, 0.1968, 0.9429, 0.2183, 0.9097, 0.208, 0.9097, 0.208, 0.9429, 0.2183, 0.9395, 0.2383, 0.9106, 0.1982, 0.9097, 0.208, 0.9014, 0.2051, 0.9014, 0.2051, 0.9019, 0.1963, 0.9106, 0.1982, 0.9097, 0.2178, 0.9097, 0.208, 0.9395, 0.2383, 0.9097, 0.2178, 0.9395, 0.2383, 0.9307, 0.2617, 0.9004, 0.2134, 0.9014, 0.2051, 0.9097, 0.208, 0.9097, 0.208, 0.9097, 0.2178, 0.9004, 0.2134, 0.9097, 0.2178, 0.9307, 0.2617, 0.9004, 0.2354, 0.9004, 0.2134, 0.9097, 0.2178, 0.9004, 0.2354, 0.9004, 0.2354, 0.9307, 0.2617, 0.9229, 0.2705, 0.9004, 0.2354, 0.9229, 0.2705, 0.9097, 0.2793, 0.9019, 0.1963, 0.9014, 0.2051, 0.8921, 0.2021, 0.8921, 0.2021, 0.8916, 0.1958, 0.9019, 0.1963, 0.8916, 0.1958, 0.8921, 0.2021, 0.8794, 0.2026, 0.8911, 0.208, 0.8921, 0.2021, 0.9014, 0.2051, 0.9014, 0.2051, 0.9004, 0.2134, 0.8911, 0.208, 0.8794, 0.2026, 0.8921, 0.2021, 0.8911, 0.208, 0.9004, 0.2354, 0.8936, 0.2251, 0.9004, 0.2134, 0.8911, 0.208, 0.9004, 0.2134, 0.8936, 0.2251, 0.9097, 0.2793, 0.8926, 0.2383, 0.9004, 0.2354, 0.8936, 0.2251, 0.9004, 0.2354, 0.8926, 0.2383, 0.8926, 0.2383, 0.9097, 0.2793, 0.8921, 0.2822, 0.8936, 0.2251, 0.8867, 0.2134, 0.8911, 0.208, 0.8911, 0.208, 0.8867, 0.2134, 0.8794, 0.2026, 0.8926, 0.2383, 0.8887, 0.2275, 0.8936, 0.2251, 0.8867, 0.2134, 0.8936, 0.2251, 0.8887, 0.2275, 0.8921, 0.2822, 0.8843, 0.2397, 0.8926, 0.2383, 0.8887, 0.2275, 0.8926, 0.2383, 0.8843, 0.2397, 0.8843, 0.2397, 0.8921, 0.2822, 0.8706, 0.2808, 0.8706, 0.2808, 0.8735, 0.2388, 0.8843, 0.2397, 0.8867, 0.2134, 0.8838, 0.2153, 0.8794, 0.2026, 0.8887, 0.2275, 0.8838, 0.2153, 0.8867, 0.2134, 0.8794, 0.2026, 0.8838, 0.2153, 0.8809, 0.2168, 0.8843, 0.2397, 0.8828, 0.229, 0.8887, 0.2275, 0.8828, 0.229, 0.8843, 0.2397, 0.8735, 0.2388, 0.8838, 0.2153, 0.8887, 0.2275, 0.8828, 0.229, 0.8828, 0.229, 0.8809, 0.2168, 0.8838, 0.2153, 0.8735, 0.2388, 0.874, 0.2285, 0.8828, 0.229, 0.8809, 0.2168, 0.8828, 0.229, 0.874, 0.2285, 0.9751, 0.4106, 0.959, 0.415, 0.9595, 0.3931, 0.959, 0.415, 0.9751, 0.4106, 0.9619, 0.4268, 0.9595, 0.3931, 0.9751, 0.3965, 0.9751, 0.4106, 0.9878, 0.4097, 0.9751, 0.4106, 0.9751, 0.3965, 0.9595, 0.3931, 0.959, 0.415, 0.9307, 0.4199, 0.9795, 0.4185, 0.9751, 0.4106, 0.9878, 0.4097, 0.9619, 0.4268, 0.9751, 0.4106, 0.9795, 0.4185, 0.9751, 0.3965, 0.9878, 0.397, 0.9878, 0.4097, 0.9287, 0.439, 0.959, 0.415, 0.9619, 0.4268, 0.9287, 0.439, 0.9307, 0.4199, 0.959, 0.415, 0.9287, 0.439, 0.8916, 0.4644, 0.9307, 0.4199, 0.9619, 0.4268, 0.9341, 0.4521, 0.9287, 0.439, 0.8916, 0.4644, 0.9287, 0.439, 0.9341, 0.4521, 0.9307, 0.4199, 0.8916, 0.4644, 0.8916, 0.4292, 0.9102, 0.4805, 0.8916, 0.4644, 0.9341, 0.4521, 0.9282, 0.3823, 0.9307, 0.4199, 0.8916, 0.4292, 0.9307, 0.4199, 0.9282, 0.3823, 0.9595, 0.3931, 0.8916, 0.4292, 0.8867, 0.3657, 0.9282, 0.3823, 0.9102, 0.4805, 0.9341, 0.4521, 0.9385, 0.459, 0.9385, 0.459, 0.9341, 0.4521, 0.9619, 0.4268, 0.9385, 0.459, 0.9121, 0.4868, 0.9102, 0.4805, 0.915, 0.4912, 0.9121, 0.4868, 0.9385, 0.459, 0.9277, 0.3677, 0.9282, 0.3823, 0.8867, 0.3657, 0.9282, 0.3823, 0.9277, 0.3677, 0.9595, 0.3931, 0.8867, 0.3657, 0.8828, 0.3247, 0.9277, 0.3677, 0.9316, 0.353, 0.9277, 0.3677, 0.8828, 0.3247, 0.9595, 0.3931, 0.9277, 0.3677, 0.9316, 0.353, 0.8828, 0.3247, 0.8911, 0.2998, 0.9316, 0.353, 0.9316, 0.353, 0.8911, 0.2998, 0.9058, 0.2905, 0.9385, 0.459, 0.9419, 0.4653, 0.915, 0.4912, 0.9253, 0.5015, 0.915, 0.4912, 0.9419, 0.4653, 0.9385, 0.459, 0.9619, 0.4268, 0.9658, 0.4375, 0.9658, 0.4375, 0.9419, 0.4653, 0.9385, 0.459, 0.9795, 0.4185, 0.9658, 0.4375, 0.9619, 0.4268, 0.9419, 0.4653, 0.9482, 0.4717, 0.9253, 0.5015, 0.9482, 0.4717, 0.9419, 0.4653, 0.9658, 0.4375, 0.938, 0.5103, 0.9253, 0.5015, 0.9482, 0.4717, 0.9688, 0.4399, 0.9658, 0.4375, 0.9795, 0.4185, 0.9658, 0.4375, 0.9688, 0.4399, 0.9482, 0.4717, 0.9482, 0.4717, 0.9565, 0.4771, 0.938, 0.5103, 0.9565, 0.4771, 0.9482, 0.4717, 0.9688, 0.4399, 0.9595, 0.5271, 0.938, 0.5103, 0.9565, 0.4771, 0.9565, 0.4771, 0.9756, 0.4746, 0.9595, 0.5271, 0.9688, 0.4399, 0.9731, 0.4424, 0.9565, 0.4771, 0.9756, 0.4746, 0.9565, 0.4771, 0.9731, 0.4424, 0.9692, 0.5344, 0.9595, 0.5271, 0.9756, 0.4746, 0.9688, 0.4399, 0.9824, 0.4214, 0.9731, 0.4424, 0.9795, 0.4185, 0.9824, 0.4214, 0.9688, 0.4399, 0.9756, 0.4746, 0.9927, 0.4814, 0.9692, 0.5344, 0.9927, 0.4814, 0.9917, 0.5369, 0.9692, 0.5344, 0.9927, 0.4463, 0.9927, 0.4814, 0.9756, 0.4746, 0.9731, 0.4424, 0.9819, 0.4443, 0.9756, 0.4746, 0.9756, 0.4746, 0.9819, 0.4443, 0.9927, 0.4463, 0.9819, 0.4443, 0.9731, 0.4424, 0.9824, 0.4214, 0.9927, 0.4253, 0.9927, 0.4463, 0.9819, 0.4443, 0.9854, 0.4233, 0.9824, 0.4214, 0.9795, 0.4185, 0.9824, 0.4214, 0.9854, 0.4233, 0.9819, 0.4443, 0.9819, 0.4443, 0.9854, 0.4233, 0.9927, 0.4253, 0.8462, 0.5945, 0.8457, 0.6072, 0.8408, 0.6006, 0.8408, 0.6006, 0.8408, 0.5942, 0.8462, 0.5945, 0.8408, 0.6069, 0.8408, 0.6006, 0.8457, 0.6072, 0.8481, 0.5818, 0.8462, 0.5945, 0.8408, 0.5942, 0.8408, 0.5942, 0.8413, 0.5796, 0.8481, 0.5818, 0.8506, 0.5623, 0.8481, 0.5818, 0.8413, 0.5796, 0.8413, 0.5796, 0.8423, 0.5591, 0.8506, 0.5623, 0.8506, 0.5623, 0.8423, 0.5591, 0.8428, 0.5168, 0.854, 0.5872, 0.8481, 0.5818, 0.8506, 0.5623, 0.8481, 0.5818, 0.854, 0.5872, 0.8462, 0.5945, 0.8428, 0.5168, 0.8638, 0.521, 0.8506, 0.5623, 0.8638, 0.521, 0.8428, 0.5168, 0.8433, 0.4619, 0.8433, 0.4619, 0.8779, 0.4683, 0.8638, 0.521, 0.8667, 0.5703, 0.8506, 0.5623, 0.8638, 0.521, 0.8506, 0.5623, 0.8667, 0.5703, 0.854, 0.5872, 0.8877, 0.5391, 0.8638, 0.521, 0.8779, 0.4683, 0.8638, 0.521, 0.8877, 0.5391, 0.8667, 0.5703, 0.8779, 0.4683, 0.9165, 0.4995, 0.8877, 0.5391, 0.854, 0.5872, 0.8584, 0.5945, 0.8462, 0.5945, 0.8584, 0.5945, 0.854, 0.5872, 0.8667, 0.5703, 0.8984, 0.5479, 0.8877, 0.5391, 0.9165, 0.4995, 0.8877, 0.5391, 0.8984, 0.5479, 0.8667, 0.5703, 0.9165, 0.4995, 0.9209, 0.5073, 0.8984, 0.5479, 0.8984, 0.5479, 0.9209, 0.5073, 0.9326, 0.5374, 0.8667, 0.5703, 0.8984, 0.5479, 0.8735, 0.5881, 0.8667, 0.5703, 0.8735, 0.5881, 0.8584, 0.5945, 0.9326, 0.5374, 0.9048, 0.5637, 0.8984, 0.5479, 0.8984, 0.5479, 0.9048, 0.5637, 0.8735, 0.5881, 0.9048, 0.5637, 0.9326, 0.5374, 0.937, 0.5701, 0.937, 0.5701, 0.9072, 0.5742, 0.9048, 0.5637, 0.9048, 0.5637, 0.9072, 0.5742, 0.8735, 0.5881, 0.9072, 0.5742, 0.937, 0.5701, 0.9497, 0.6016, 0.8735, 0.5881, 0.9072, 0.5742, 0.9053, 0.5935, 0.9053, 0.5935, 0.9072, 0.5742, 0.9497, 0.6016, 0.9053, 0.5935, 0.8745, 0.6023, 0.8735, 0.5881, 0.8745, 0.6023, 0.8584, 0.5945, 0.8735, 0.5881, 0.9019, 0.6062, 0.9053, 0.5935, 0.9497, 0.6016, 0.9053, 0.5935, 0.9019, 0.6062, 0.8745, 0.6023, 0.9497, 0.6016, 0.9512, 0.6147, 0.9019, 0.6062, 0.9009, 0.6135, 0.9019, 0.6062, 0.9512, 0.6147, 0.8745, 0.6023, 0.9019, 0.6062, 0.9009, 0.6135, 0.9512, 0.6147, 0.9502, 0.6267, 0.9009, 0.6135, 0.9009, 0.6135, 0.9502, 0.6267, 0.9463, 0.6377, 0.9463, 0.6377, 0.8994, 0.6211, 0.9009, 0.6135, 0.8999, 0.6399, 0.8994, 0.6211, 0.9463, 0.6377, 0.9463, 0.6377, 0.9434, 0.6738, 0.8999, 0.6399, 0.8721, 0.6206, 0.9009, 0.6135, 0.8994, 0.6211, 0.9009, 0.6135, 0.8721, 0.6206, 0.8745, 0.6023, 0.8994, 0.6211, 0.8999, 0.6399, 0.8721, 0.6206, 0.8999, 0.6545, 0.8999, 0.6399, 0.9434, 0.6738, 0.8721, 0.6206, 0.8999, 0.6399, 0.8999, 0.6545, 0.9434, 0.6738, 0.9297, 0.6997, 0.8999, 0.6545, 0.8721, 0.6206, 0.8584, 0.6086, 0.8745, 0.6023, 0.8584, 0.6086, 0.8584, 0.5945, 0.8745, 0.6023, 0.8535, 0.6157, 0.8584, 0.6086, 0.8721, 0.6206, 0.8584, 0.5945, 0.8584, 0.6086, 0.8457, 0.6072, 0.8584, 0.6086, 0.8535, 0.6157, 0.8457, 0.6072, 0.8457, 0.6072, 0.8462, 0.5945, 0.8584, 0.5945, 0.8677, 0.6348, 0.8721, 0.6206, 0.8999, 0.6545, 0.8721, 0.6206, 0.8677, 0.6348, 0.8535, 0.6157, 0.894, 0.6682, 0.8999, 0.6545, 0.9297, 0.6997, 0.8999, 0.6545, 0.894, 0.6682, 0.8677, 0.6348, 0.9297, 0.6997, 0.9253, 0.708, 0.894, 0.6682, 0.894, 0.6682, 0.9253, 0.708, 0.9028, 0.7288, 0.8477, 0.6208, 0.8457, 0.6072, 0.8535, 0.6157, 0.8408, 0.6069, 0.8457, 0.6072, 0.8477, 0.6208, 0.8477, 0.6208, 0.8403, 0.6226, 0.8408, 0.6069, 0.8403, 0.6433, 0.8403, 0.6226, 0.8477, 0.6208, 0.9028, 0.7288, 0.8789, 0.6799, 0.894, 0.6682, 0.8677, 0.6348, 0.894, 0.6682, 0.8789, 0.6799, 0.8789, 0.6799, 0.9028, 0.7288, 0.8755, 0.7388, 0.8789, 0.6799, 0.8604, 0.6404, 0.8677, 0.6348, 0.8535, 0.6157, 0.8677, 0.6348, 0.8604, 0.6404, 0.8755, 0.7388, 0.8613, 0.6838, 0.8789, 0.6799, 0.8604, 0.6404, 0.8789, 0.6799, 0.8613, 0.6838, 0.8613, 0.6838, 0.8755, 0.7388, 0.8623, 0.741, 0.8604, 0.6404, 0.8506, 0.6189, 0.8535, 0.6157, 0.8535, 0.6157, 0.8506, 0.6189, 0.8477, 0.6208, 0.8623, 0.741, 0.8403, 0.6785, 0.8613, 0.6838, 0.8403, 0.6785, 0.8623, 0.741, 0.8394, 0.7334, 0.8613, 0.6838, 0.8516, 0.6421, 0.8604, 0.6404, 0.8516, 0.6421, 0.8613, 0.6838, 0.8403, 0.6785, 0.8506, 0.6189, 0.8604, 0.6404, 0.8516, 0.6421, 0.8516, 0.6421, 0.8477, 0.6208, 0.8506, 0.6189, 0.8403, 0.6785, 0.8403, 0.6433, 0.8516, 0.6421, 0.8477, 0.6208, 0.8516, 0.6421, 0.8403, 0.6433, 0.9546, 0.1021, 0.9551, 0.08105, 0.9629, 0.0835, 0.9551, 0.08105, 0.9546, 0.1021, 0.9229, 0.1089, 0.9229, 0.1089, 0.9248, 0.06787, 0.9551, 0.08105, 0.9263, 0.1328, 0.9229, 0.1089, 0.9546, 0.1021, 0.9551, 0.08105, 0.9248, 0.06787, 0.9312, 0.0415, 0.9595, 0.1191, 0.9263, 0.1328, 0.9546, 0.1021, 0.9365, 0.1489, 0.9263, 0.1328, 0.9595, 0.1191, 0.9629, 0.0835, 0.9629, 0.1011, 0.9546, 0.1021, 0.9595, 0.1191, 0.9546, 0.1021, 0.9629, 0.1011, 0.9595, 0.1191, 0.9683, 0.1289, 0.9365, 0.1489, 0.9683, 0.1289, 0.9502, 0.1636, 0.9365, 0.1489, 0.9629, 0.1011, 0.9663, 0.1138, 0.9595, 0.1191, 0.9683, 0.1289, 0.9595, 0.1191, 0.9663, 0.1138, 0.9663, 0.1738, 0.9502, 0.1636, 0.9683, 0.1289, 0.9663, 0.1138, 0.9629, 0.1011, 0.9722, 0.09961, 0.9883, 0.1372, 0.9883, 0.1797, 0.9663, 0.1738, 0.9663, 0.1738, 0.9775, 0.1348, 0.9883, 0.1372, 0.9775, 0.1348, 0.9663, 0.1738, 0.9683, 0.1289, 0.9883, 0.1274, 0.9883, 0.1372, 0.9775, 0.1348, 0.9775, 0.1348, 0.9795, 0.1245, 0.9883, 0.1274, 0.9795, 0.1245, 0.9775, 0.1348, 0.9683, 0.1289, 0.9883, 0.1152, 0.9883, 0.1274, 0.9795, 0.1245, 0.9663, 0.1138, 0.9727, 0.1206, 0.9683, 0.1289, 0.9683, 0.1289, 0.9727, 0.1206, 0.9795, 0.1245, 0.9795, 0.1245, 0.9819, 0.1128, 0.9883, 0.1152, 0.9819, 0.1128, 0.9844, 0.09912, 0.9883, 0.1152, 0.9785, 0.1108, 0.9819, 0.1128, 0.9795, 0.1245, 0.9795, 0.1245, 0.9727, 0.1206, 0.9785, 0.1108, 0.9819, 0.1128, 0.9785, 0.1108, 0.9844, 0.09912, 0.9727, 0.1206, 0.9663, 0.1138, 0.9746, 0.1069, 0.9746, 0.1069, 0.9785, 0.1108, 0.9727, 0.1206, 0.9785, 0.1108, 0.9746, 0.1069, 0.9844, 0.09912, 0.9722, 0.09961, 0.9746, 0.1069, 0.9663, 0.1138, 0.9746, 0.1069, 0.9722, 0.09961, 0.9844, 0.09912, 0.9839, 0.09033, 0.9844, 0.09912, 0.9722, 0.09961, 0.9722, 0.09961, 0.9722, 0.08643, 0.9839, 0.09033, 0.9722, 0.08643, 0.9722, 0.09961, 0.9629, 0.1011, 0.9629, 0.1011, 0.9629, 0.0835, 0.9722, 0.08643, 0.9722, 0.08643, 0.9761, 0.08008, 0.9839, 0.09033, 0.9722, 0.08643, 0.9629, 0.0835, 0.9683, 0.07031, 0.9683, 0.07031, 0.9761, 0.08008, 0.9722, 0.08643, 0.9683, 0.07031, 0.9629, 0.0835, 0.9551, 0.08105, 0.9839, 0.09033, 0.9761, 0.08008, 0.9814, 0.07617, 0.9814, 0.07617, 0.9761, 0.08008, 0.9683, 0.07031, 0.9814, 0.07617, 0.9854, 0.07568, 0.9839, 0.09033, 0.9854, 0.06104, 0.9854, 0.07568, 0.9814, 0.07617, 0.9814, 0.07617, 0.9775, 0.06201, 0.9854, 0.06104, 0.9683, 0.07031, 0.9775, 0.06201, 0.9814, 0.07617, 0.9849, 0.05078, 0.9854, 0.06104, 0.9775, 0.06201, 0.9551, 0.08105, 0.9614, 0.06104, 0.9683, 0.07031, 0.9551, 0.08105, 0.9312, 0.0415, 0.9614, 0.06104, 0.9614, 0.06104, 0.9312, 0.0415, 0.9404, 0.02881, 0.9614, 0.06104, 0.9404, 0.02881, 0.9624, 0.01172, 0.9775, 0.06201, 0.9741, 0.0498, 0.9849, 0.05078, 0.9741, 0.0498, 0.9775, 0.06201, 0.9683, 0.07031, 0.9683, 0.07031, 0.9614, 0.06104, 0.9741, 0.0498, 0.9624, 0.01172, 0.9741, 0.0498, 0.9614, 0.06104, 0.9854, 0.005859, 0.9849, 0.05078, 0.9741, 0.0498, 0.9741, 0.0498, 0.9624, 0.01172, 0.9854, 0.005859, 0.8462, 0.5945, 0.8457, 0.6072, 0.8408, 0.6006, 0.8408, 0.6006, 0.8408, 0.5942, 0.8462, 0.5945, 0.8408, 0.6069, 0.8408, 0.6006, 0.8457, 0.6072, 0.8481, 0.5818, 0.8462, 0.5945, 0.8408, 0.5942, 0.8408, 0.5942, 0.8413, 0.5796, 0.8481, 0.5818, 0.8506, 0.5623, 0.8481, 0.5818, 0.8413, 0.5796, 0.8413, 0.5796, 0.8423, 0.5591, 0.8506, 0.5623, 0.8506, 0.5623, 0.8423, 0.5591, 0.8428, 0.5168, 0.854, 0.5872, 0.8481, 0.5818, 0.8506, 0.5623, 0.8481, 0.5818, 0.854, 0.5872, 0.8462, 0.5945, 0.8428, 0.5168, 0.8638, 0.521, 0.8506, 0.5623, 0.8638, 0.521, 0.8428, 0.5168, 0.8433, 0.4619, 0.8433, 0.4619, 0.8779, 0.4683, 0.8638, 0.521, 0.8667, 0.5703, 0.8506, 0.5623, 0.8638, 0.521, 0.8506, 0.5623, 0.8667, 0.5703, 0.854, 0.5872, 0.8877, 0.5391, 0.8638, 0.521, 0.8779, 0.4683, 0.8638, 0.521, 0.8877, 0.5391, 0.8667, 0.5703, 0.8779, 0.4683, 0.9165, 0.4995, 0.8877, 0.5391, 0.854, 0.5872, 0.8584, 0.5945, 0.8462, 0.5945, 0.8584, 0.5945, 0.854, 0.5872, 0.8667, 0.5703, 0.8984, 0.5479, 0.8877, 0.5391, 0.9165, 0.4995, 0.8877, 0.5391, 0.8984, 0.5479, 0.8667, 0.5703, 0.9165, 0.4995, 0.9209, 0.5073, 0.8984, 0.5479, 0.8984, 0.5479, 0.9209, 0.5073, 0.9326, 0.5374, 0.8667, 0.5703, 0.8984, 0.5479, 0.8735, 0.5881, 0.8667, 0.5703, 0.8735, 0.5881, 0.8584, 0.5945, 0.9326, 0.5374, 0.9048, 0.5637, 0.8984, 0.5479, 0.8984, 0.5479, 0.9048, 0.5637, 0.8735, 0.5881, 0.9048, 0.5637, 0.9326, 0.5374, 0.937, 0.5701, 0.937, 0.5701, 0.9072, 0.5742, 0.9048, 0.5637, 0.9048, 0.5637, 0.9072, 0.5742, 0.8735, 0.5881, 0.9072, 0.5742, 0.937, 0.5701, 0.9497, 0.6016, 0.8735, 0.5881, 0.9072, 0.5742, 0.9053, 0.5935, 0.9053, 0.5935, 0.9072, 0.5742, 0.9497, 0.6016, 0.9053, 0.5935, 0.8745, 0.6023, 0.8735, 0.5881, 0.8745, 0.6023, 0.8584, 0.5945, 0.8735, 0.5881, 0.9019, 0.6062, 0.9053, 0.5935, 0.9497, 0.6016, 0.9053, 0.5935, 0.9019, 0.6062, 0.8745, 0.6023, 0.9497, 0.6016, 0.9512, 0.6147, 0.9019, 0.6062, 0.9009, 0.6135, 0.9019, 0.6062, 0.9512, 0.6147, 0.8745, 0.6023, 0.9019, 0.6062, 0.9009, 0.6135, 0.9512, 0.6147, 0.9502, 0.6267, 0.9009, 0.6135, 0.9009, 0.6135, 0.9502, 0.6267, 0.9463, 0.6377, 0.9463, 0.6377, 0.8994, 0.6211, 0.9009, 0.6135, 0.8999, 0.6399, 0.8994, 0.6211, 0.9463, 0.6377, 0.9463, 0.6377, 0.9434, 0.6738, 0.8999, 0.6399, 0.8721, 0.6206, 0.9009, 0.6135, 0.8994, 0.6211, 0.9009, 0.6135, 0.8721, 0.6206, 0.8745, 0.6023, 0.8994, 0.6211, 0.8999, 0.6399, 0.8721, 0.6206, 0.8999, 0.6545, 0.8999, 0.6399, 0.9434, 0.6738, 0.8721, 0.6206, 0.8999, 0.6399, 0.8999, 0.6545, 0.9434, 0.6738, 0.9297, 0.6997, 0.8999, 0.6545, 0.8721, 0.6206, 0.8584, 0.6086, 0.8745, 0.6023, 0.8584, 0.6086, 0.8584, 0.5945, 0.8745, 0.6023, 0.8535, 0.6157, 0.8584, 0.6086, 0.8721, 0.6206, 0.8584, 0.5945, 0.8584, 0.6086, 0.8457, 0.6072, 0.8584, 0.6086, 0.8535, 0.6157, 0.8457, 0.6072, 0.8457, 0.6072, 0.8462, 0.5945, 0.8584, 0.5945, 0.8677, 0.6348, 0.8721, 0.6206, 0.8999, 0.6545, 0.8721, 0.6206, 0.8677, 0.6348, 0.8535, 0.6157, 0.894, 0.6682, 0.8999, 0.6545, 0.9297, 0.6997, 0.8999, 0.6545, 0.894, 0.6682, 0.8677, 0.6348, 0.9297, 0.6997, 0.9253, 0.708, 0.894, 0.6682, 0.894, 0.6682, 0.9253, 0.708, 0.9028, 0.7288, 0.8477, 0.6208, 0.8457, 0.6072, 0.8535, 0.6157, 0.8408, 0.6069, 0.8457, 0.6072, 0.8477, 0.6208, 0.8477, 0.6208, 0.8403, 0.6226, 0.8408, 0.6069, 0.8403, 0.6433, 0.8403, 0.6226, 0.8477, 0.6208, 0.9028, 0.7288, 0.8789, 0.6799, 0.894, 0.6682, 0.8677, 0.6348, 0.894, 0.6682, 0.8789, 0.6799, 0.8789, 0.6799, 0.9028, 0.7288, 0.8755, 0.7388, 0.8789, 0.6799, 0.8604, 0.6404, 0.8677, 0.6348, 0.8535, 0.6157, 0.8677, 0.6348, 0.8604, 0.6404, 0.8755, 0.7388, 0.8613, 0.6838, 0.8789, 0.6799, 0.8604, 0.6404, 0.8789, 0.6799, 0.8613, 0.6838, 0.8613, 0.6838, 0.8755, 0.7388, 0.8623, 0.741, 0.8604, 0.6404, 0.8506, 0.6189, 0.8535, 0.6157, 0.8535, 0.6157, 0.8506, 0.6189, 0.8477, 0.6208, 0.8623, 0.741, 0.8403, 0.6785, 0.8613, 0.6838, 0.8403, 0.6785, 0.8623, 0.741, 0.8394, 0.7334, 0.8613, 0.6838, 0.8516, 0.6421, 0.8604, 0.6404, 0.8516, 0.6421, 0.8613, 0.6838, 0.8403, 0.6785, 0.8506, 0.6189, 0.8604, 0.6404, 0.8516, 0.6421, 0.8516, 0.6421, 0.8477, 0.6208, 0.8506, 0.6189, 0.8403, 0.6785, 0.8403, 0.6433, 0.8516, 0.6421, 0.8477, 0.6208, 0.8516, 0.6421, 0.8403, 0.6433, 0.9795, 0.4185, 0.9878, 0.4097, 0.9854, 0.4233, 0.9927, 0.4097, 0.9927, 0.4253, 0.9854, 0.4233, 0.9854, 0.4233, 0.9878, 0.4097, 0.9927, 0.4097, 0.9932, 0.4033, 0.9927, 0.4097, 0.9878, 0.4097, 0.9878, 0.4097, 0.9878, 0.397, 0.9932, 0.4033, 0.9878, 0.397, 0.9932, 0.397, 0.9932, 0.4033, 0.9937, 0.3823, 0.9932, 0.397, 0.9878, 0.397, 0.9878, 0.397, 0.9854, 0.3833, 0.9937, 0.3823, 0.9878, 0.397, 0.9785, 0.3857, 0.9854, 0.3833, 0.9751, 0.3965, 0.9785, 0.3857, 0.9878, 0.397, 0.9785, 0.3857, 0.9751, 0.3965, 0.9595, 0.3931, 0.9937, 0.3823, 0.9854, 0.3833, 0.9834, 0.3628, 0.9834, 0.3628, 0.9941, 0.3618, 0.9937, 0.3823, 0.9951, 0.3193, 0.9941, 0.3618, 0.9834, 0.3628, 0.9834, 0.3628, 0.9854, 0.3833, 0.9761, 0.3604, 0.9761, 0.3604, 0.9854, 0.3833, 0.9785, 0.3857, 0.9834, 0.3628, 0.9741, 0.3218, 0.9951, 0.3193, 0.9741, 0.3218, 0.9834, 0.3628, 0.9761, 0.3604, 0.9956, 0.2642, 0.9951, 0.3193, 0.9741, 0.3218, 0.9741, 0.3218, 0.9604, 0.2681, 0.9956, 0.2642, 0.9604, 0.2681, 0.9741, 0.3218, 0.9609, 0.3208, 0.9761, 0.3604, 0.9609, 0.3208, 0.9741, 0.3218, 0.9609, 0.3208, 0.9399, 0.2686, 0.9604, 0.2681, 0.9785, 0.3857, 0.9707, 0.3628, 0.9761, 0.3604, 0.9609, 0.3208, 0.9761, 0.3604, 0.9707, 0.3628, 0.9595, 0.3931, 0.9663, 0.3706, 0.9785, 0.3857, 0.9707, 0.3628, 0.9785, 0.3857, 0.9663, 0.3706, 0.9663, 0.3706, 0.9595, 0.3931, 0.9316, 0.353, 0.9399, 0.2686, 0.9609, 0.3208, 0.9497, 0.3257, 0.9707, 0.3628, 0.9497, 0.3257, 0.9609, 0.3208, 0.9497, 0.3257, 0.9219, 0.2759, 0.9399, 0.2686, 0.9707, 0.3628, 0.9663, 0.3706, 0.9404, 0.3374, 0.9404, 0.3374, 0.9497, 0.3257, 0.9707, 0.3628, 0.9316, 0.353, 0.9404, 0.3374, 0.9663, 0.3706, 0.9219, 0.2759, 0.9497, 0.3257, 0.9404, 0.3374, 0.9058, 0.2905, 0.9404, 0.3374, 0.9316, 0.353, 0.9404, 0.3374, 0.9058, 0.2905, 0.9219, 0.2759])
me_mesh_0_013.materials.append(mat_01_building_001)
me_mesh_0_013.update()
me_mesh_0_013.normals_split_custom_set([tuple(v) for v in zip(*[iter([0.2649, -0.3443, 0.9007, 0.3422, -0.1924, 0.9197, 0.1337, -0.4338, 0.8911, 0.3023, -0.3279, 0.8951, 0.01535, -0.4802, 0.877, 0.1337, -0.4338, 0.8911, 0.1337, -0.4338, 0.8911, 0.3422, -0.1924, 0.9197, 0.3023, -0.3279, 0.8951, 0.5155, -0.05747, 0.8549, 0.3023, -0.3279, 0.8951, 0.3422, -0.1924, 0.9197, 0.3422, -0.1924, 0.9197, 0.3579, 0.1392, 0.9233, 0.5155, -0.05747, 0.8549, 0.3579, 0.1392, 0.9233, 0.4481, 0.3075, 0.8394, 0.5155, -0.05747, 0.8549, 0.1612, 0.4236, 0.8914, 0.4481, 0.3075, 0.8394, 0.3579, 0.1392, 0.9233, 0.3579, 0.1392, 0.9233, 0.1355, 0.368, 0.9199, 0.1612, 0.4236, 0.8914, 0.3579, 0.1392, 0.9233, 0.4827, 0.2291, 0.8453, 0.1355, 0.368, 0.9199, 0.619, 0.01099, 0.7853, 0.4827, 0.2291, 0.8453, 0.3579, 0.1392, 0.9233, 0.4827, 0.2291, 0.8453, 0.619, 0.01099, 0.7853, 0.7255, 0.04551, 0.6867, 0.1612, 0.4236, 0.8914, 0.1355, 0.368, 0.9199, 0.00622, 0.5928, 0.8054, 0.00622, 0.5928, 0.8054, 0.2606, 0.5953, 0.7601, 0.1612, 0.4236, 0.8914, 0.2643, 0.849, 0.4576, 0.2606, 0.5953, 0.7601, 0.00622, 0.5928, 0.8054, 0.00622, 0.5928, 0.8054, 0.1355, 0.368, 0.9199, -0.05846, 0.7012, 0.7105, -0.05846, 0.7012, 0.7105, 0.1355, 0.368, 0.9199, 0.4827, 0.2291, 0.8453, 0.00622, 0.5928, 0.8054, 0.05789, 0.8938, 0.4447, 0.2643, 0.849, 0.4576, 0.05789, 0.8938, 0.4447, 0.00622, 0.5928, 0.8054, -0.05846, 0.7012, 0.7105, 0.1587, 0.9465, 0.2809, 0.2643, 0.849, 0.4576, 0.05789, 0.8938, 0.4447, 0.05789, 0.8938, 0.4447, 0.09171, 0.9489, 0.3019, 0.1587, 0.9465, 0.2809, 0.09171, 0.9489, 0.3019, 0.05789, 0.8938, 0.4447, 0.09364, 0.8735, 0.4776, -0.05846, 0.7012, 0.7105, 0.09364, 0.8735, 0.4776, 0.05789, 0.8938, 0.4447, 0.09364, 0.8735, 0.4776, 0.5676, 0.7912, 0.2276, 0.09171, 0.9489, 0.3019, 0.4827, 0.2291, 0.8453, 0.4383, 0.3252, 0.838, -0.05846, 0.7012, 0.7105, 0.09364, 0.8735, 0.4776, -0.05846, 0.7012, 0.7105, 0.4383, 0.3252, 0.838, 0.7255, 0.04551, 0.6867, 0.6656, 0.1324, 0.7345, 0.4827, 0.2291, 0.8453, 0.4383, 0.3252, 0.838, 0.4827, 0.2291, 0.8453, 0.6656, 0.1324, 0.7345, 0.6656, 0.1324, 0.7345, 0.7255, 0.04551, 0.6867, 0.7839, -0.077, 0.616, 0.5676, 0.7912, 0.2276, 0.09364, 0.8735, 0.4776, 0.8444, 0.2932, 0.4484, 0.4383, 0.3252, 0.838, 0.8444, 0.2932, 0.4484, 0.09364, 0.8735, 0.4776, 0.8444, 0.2932, 0.4484, 0.8966, 0.4025, 0.1848, 0.5676, 0.7912, 0.2276, 0.4383, 0.3252, 0.838, 0.6656, 0.1324, 0.7345, 0.8264, -0.2058, 0.5241, 0.8264, -0.2058, 0.5241, 0.8444, 0.2932, 0.4484, 0.4383, 0.3252, 0.838, 0.7839, -0.077, 0.616, 0.8264, -0.2058, 0.5241, 0.6656, 0.1324, 0.7345, 0.8966, 0.4025, 0.1848, 0.8444, 0.2932, 0.4484, 0.8264, -0.2058, 0.5241, 0.6604, 0.5969, 0.4555, 0.8264, -0.2058, 0.5241, 0.7839, -0.077, 0.616, 0.8264, -0.2058, 0.5241, 0.6604, 0.5969, 0.4555, 0.8966, 0.4025, 0.1848, 0.1428, -0.599, 0.7879, 0.3826, -0.6695, 0.6367, 0.5114, -0.5821, 0.6322, 0.3826, -0.6695, 0.6367, 0.1428, -0.599, 0.7879, 0.1323, -0.6918, 0.7099, 0.5114, -0.5821, 0.6322, 0.4834, -0.4715, 0.7376, 0.1428, -0.599, 0.7879, -0.08908, -0.4104, 0.9076, 0.1428, -0.599, 0.7879, 0.4834, -0.4715, 0.7376, 0.5114, -0.5821, 0.6322, 0.3826, -0.6695, 0.6367, 0.5303, -0.6541, 0.5394, -0.1882, -0.563, 0.8047, 0.1428, -0.599, 0.7879, -0.08908, -0.4104, 0.9076, 0.1323, -0.6918, 0.7099, 0.1428, -0.599, 0.7879, -0.1882, -0.563, 0.8047, 0.4834, -0.4715, 0.7376, 0.4653, -0.1512, 0.8721, -0.08908, -0.4104, 0.9076, 0.3831, -0.7197, 0.579, 0.3826, -0.6695, 0.6367, 0.1323, -0.6918, 0.7099, 0.3831, -0.7197, 0.579, 0.5303, -0.6541, 0.5394, 0.3826, -0.6695, 0.6367, 0.3831, -0.7197, 0.579, -0.06927, -0.8203, 0.5677, 0.5303, -0.6541, 0.5394, 0.1323, -0.6918, 0.7099, -0.1186, -0.8035, 0.5834, 0.3831, -0.7197, 0.579, -0.06927, -0.8203, 0.5677, 0.3831, -0.7197, 0.579, -0.1186, -0.8035, 0.5834, 0.5303, -0.6541, 0.5394, -0.06927, -0.8203, 0.5677, 0.4412, -0.6936, 0.5695, -0.1646, -0.8912, 0.4227, -0.06927, -0.8203, 0.5677, -0.1186, -0.8035, 0.5834, 0.3378, -0.7331, 0.5904, 0.5303, -0.6541, 0.5394, 0.4412, -0.6936, 0.5695, 0.5303, -0.6541, 0.5394, 0.3378, -0.7331, 0.5904, 0.5114, -0.5821, 0.6322, 0.4412, -0.6936, 0.5695, 0.2795, -0.7486, 0.6012, 0.3378, -0.7331, 0.5904, -0.1646, -0.8912, 0.4227, -0.1186, -0.8035, 0.5834, -0.0901, -0.8354, 0.5421, -0.0901, -0.8354, 0.5421, -0.1186, -0.8035, 0.5834, 0.1323, -0.6918, 0.7099, -0.0901, -0.8354, 0.5421, 0.127, -0.9027, 0.4112, -0.1646, -0.8912, 0.4227, -0.3309, -0.8551, 0.3991, 0.127, -0.9027, 0.4112, -0.0901, -0.8354, 0.5421, 0.437, -0.6136, 0.6576, 0.3378, -0.7331, 0.5904, 0.2795, -0.7486, 0.6012, 0.3378, -0.7331, 0.5904, 0.437, -0.6136, 0.6576, 0.5114, -0.5821, 0.6322, 0.2795, -0.7486, 0.6012, 0.455, -0.5723, 0.6822, 0.437, -0.6136, 0.6576, 0.6313, -0.3718, 0.6806, 0.437, -0.6136, 0.6576, 0.455, -0.5723, 0.6822, 0.5114, -0.5821, 0.6322, 0.437, -0.6136, 0.6576, 0.6313, -0.3718, 0.6806, 0.455, -0.5723, 0.6822, 0.6647, -0.2241, 0.7127, 0.6313, -0.3718, 0.6806, 0.6313, -0.3718, 0.6806, 0.6647, -0.2241, 0.7127, 0.7439, -0.08848, 0.6625, -0.0901, -0.8354, 0.5421, -0.2591, -0.8154, 0.5177, -0.3309, -0.8551, 0.3991, -0.554, -0.7599, 0.3401, -0.3309, -0.8551, 0.3991, -0.2591, -0.8154, 0.5177, -0.0901, -0.8354, 0.5421, 0.1323, -0.6918, 0.7099, -0.1406, -0.667, 0.7317, -0.1406, -0.667, 0.7317, -0.2591, -0.8154, 0.5177, -0.0901, -0.8354, 0.5421, -0.1882, -0.563, 0.8047, -0.1406, -0.667, 0.7317, 0.1323, -0.6918, 0.7099, -0.2591, -0.8154, 0.5177, -0.5569, -0.6753, 0.4836, -0.554, -0.7599, 0.3401, -0.5569, -0.6753, 0.4836, -0.2591, -0.8154, 0.5177, -0.1406, -0.667, 0.7317, -0.5669, -0.7549, 0.3297, -0.554, -0.7599, 0.3401, -0.5569, -0.6753, 0.4836, -0.4484, -0.5596, 0.697, -0.1406, -0.667, 0.7317, -0.1882, -0.563, 0.8047, -0.1406, -0.667, 0.7317, -0.4484, -0.5596, 0.697, -0.5569, -0.6753, 0.4836, -0.5569, -0.6753, 0.4836, -0.775, -0.4009, 0.4886, -0.5669, -0.7549, 0.3297, -0.775, -0.4009, 0.4886, -0.5569, -0.6753, 0.4836, -0.4484, -0.5596, 0.697, -0.5159, -0.637, 0.5728, -0.5669, -0.7549, 0.3297, -0.775, -0.4009, 0.4886, -0.775, -0.4009, 0.4886, -0.7832, -0.3263, 0.5293, -0.5159, -0.637, 0.5728, -0.4484, -0.5596, 0.697, -0.7092, -0.3798, 0.5939, -0.775, -0.4009, 0.4886, -0.7832, -0.3263, 0.5293, -0.775, -0.4009, 0.4886, -0.7092, -0.3798, 0.5939, -0.5465, -0.4948, 0.6757, -0.5159, -0.637, 0.5728, -0.7832, -0.3263, 0.5293, -0.4484, -0.5596, 0.697, -0.234, -0.2975, 0.9256, -0.7092, -0.3798, 0.5939, -0.1882, -0.563, 0.8047, -0.234, -0.2975, 0.9256, -0.4484, -0.5596, 0.697, -0.7832, -0.3263, 0.5293, -0.6355, -0.5126, 0.5774, -0.5465, -0.4948, 0.6757, -0.6355, -0.5126, 0.5774, -0.7125, -0.3301, 0.6192, -0.5465, -0.4948, 0.6757, -0.7515, -0.4153, 0.5126, -0.6355, -0.5126, 0.5774, -0.7832, -0.3263, 0.5293, -0.7092, -0.3798, 0.5939, -0.7604, -0.3852, 0.5228, -0.7832, -0.3263, 0.5293, -0.7832, -0.3263, 0.5293, -0.7604, -0.3852, 0.5228, -0.7515, -0.4153, 0.5126, -0.7604, -0.3852, 0.5228, -0.7092, -0.3798, 0.5939, -0.234, -0.2975, 0.9256, -0.6006, -0.3628, 0.7124, -0.7515, -0.4153, 0.5126, -0.7604, -0.3852, 0.5228, -0.5064, -0.4462, 0.7379, -0.234, -0.2975, 0.9256, -0.1882, -0.563, 0.8047, -0.234, -0.2975, 0.9256, -0.5064, -0.4462, 0.7379, -0.7604, -0.3852, 0.5228, -0.7604, -0.3852, 0.5228, -0.5064, -0.4462, 0.7379, -0.6006, -0.3628, 0.7124, -0.4009, 0.06541, 0.9138, 0.2576, 0.1703, 0.9511, 0.1046, 0.4081, 0.9069, -0.275, -0.1619, 0.9477, 0.2576, 0.1703, 0.9511, -0.4009, 0.06541, 0.9138, 0.4909, 0.5686, 0.6601, 0.1046, 0.4081, 0.9069, 0.2576, 0.1703, 0.9511, -0.7435, -0.2894, 0.6029, -0.275, -0.1619, 0.9477, -0.4009, 0.06541, 0.9138, 0.4984, 0.5947, 0.6308, 0.1046, 0.4081, 0.9069, 0.4909, 0.5686, 0.6601, -0.7764, -0.1907, 0.6007, -0.7435, -0.2894, 0.6029, -0.4009, 0.06541, 0.9138, -0.7559, -0.3202, 0.571, -0.7435, -0.2894, 0.6029, -0.7764, -0.1907, 0.6007, 0.4446, 0.6423, 0.6244, 0.4984, 0.5947, 0.6308, 0.4909, 0.5686, 0.6601, 0.4909, 0.5686, 0.6601, 0.432, 0.6374, 0.6381, 0.4446, 0.6423, 0.6244, 0.4984, 0.5947, 0.6308, 0.2923, 0.6928, 0.6592, 0.1046, 0.4081, 0.9069, 0.2923, 0.6928, 0.6592, 0.4984, 0.5947, 0.6308, 0.4446, 0.6423, 0.6244, 0.2923, 0.6928, 0.6592, -0.1484, 0.7098, 0.6886, 0.1046, 0.4081, 0.9069, -0.4009, 0.06541, 0.9138, 0.1046, 0.4081, 0.9069, -0.1484, 0.7098, 0.6886, 0.4446, 0.6423, 0.6244, 0.222, 0.6965, 0.6823, 0.2923, 0.6928, 0.6592, -0.1484, 0.7098, 0.6886, 0.2923, 0.6928, 0.6592, 0.222, 0.6965, 0.6823, 0.4373, 0.5974, 0.6723, 0.4446, 0.6423, 0.6244, 0.432, 0.6374, 0.6381, 0.222, 0.6965, 0.6823, 0.4446, 0.6423, 0.6244, 0.4373, 0.5974, 0.6723, 0.432, 0.6374, 0.6381, 0.4091, 0.6204, 0.6692, 0.4373, 0.5974, 0.6723, 0.4043, 0.6034, 0.6874, 0.4373, 0.5974, 0.6723, 0.4091, 0.6204, 0.6692, 0.4091, 0.6204, 0.6692, 0.3223, 0.625, 0.711, 0.4043, 0.6034, 0.6874, 0.1864, 0.6427, 0.7431, 0.4373, 0.5974, 0.6723, 0.4043, 0.6034, 0.6874, 0.4373, 0.5974, 0.6723, 0.1864, 0.6427, 0.7431, 0.222, 0.6965, 0.6823, 0.4043, 0.6034, 0.6874, 0.157, 0.6651, 0.7301, 0.1864, 0.6427, 0.7431, 0.1864, 0.6427, 0.7431, 0.157, 0.6651, 0.7301, -0.1582, 0.6801, 0.7159, -0.1882, 0.7166, 0.6716, 0.222, 0.6965, 0.6823, 0.1864, 0.6427, 0.7431, 0.222, 0.6965, 0.6823, -0.1882, 0.7166, 0.6716, -0.1484, 0.7098, 0.6886, -0.1582, 0.6801, 0.7159, -0.2082, 0.6733, 0.7094, 0.1864, 0.6427, 0.7431, 0.1864, 0.6427, 0.7431, -0.2082, 0.6733, 0.7094, -0.1882, 0.7166, 0.6716, -0.3076, 0.673, 0.6727, -0.2082, 0.6733, 0.7094, -0.1582, 0.6801, 0.7159, -0.1582, 0.6801, 0.7159, -0.00292, 0.004732, 1.0, -0.3076, 0.673, 0.6727, -0.2082, 0.6733, 0.7094, -0.3076, 0.673, 0.6727, -0.4079, 0.5574, 0.7231, -0.3076, 0.673, 0.6727, -0.4419, 0.6228, 0.6457, -0.4079, 0.5574, 0.7231, -0.4079, 0.5574, 0.7231, -0.4419, 0.6228, 0.6457, -0.5643, 0.4992, 0.6575, -0.2082, 0.6733, 0.7094, -0.4079, 0.5574, 0.7231, -0.4364, 0.5951, 0.6749, -0.4364, 0.5951, 0.6749, -0.1882, 0.7166, 0.6716, -0.2082, 0.6733, 0.7094, -0.5843, 0.3964, 0.7082, -0.4079, 0.5574, 0.7231, -0.5643, 0.4992, 0.6575, -0.5843, 0.3964, 0.7082, -0.5643, 0.4992, 0.6575, -0.6712, 0.2746, 0.6886, -0.631, 0.4016, 0.6637, -0.4364, 0.5951, 0.6749, -0.4079, 0.5574, 0.7231, -0.4079, 0.5574, 0.7231, -0.5843, 0.3964, 0.7082, -0.631, 0.4016, 0.6637, -0.5843, 0.3964, 0.7082, -0.6712, 0.2746, 0.6886, -0.6941, 0.08281, 0.7151, -0.631, 0.4016, 0.6637, -0.5843, 0.3964, 0.7082, -0.6941, 0.08281, 0.7151, -0.6941, 0.08281, 0.7151, -0.6712, 0.2746, 0.6886, -0.7355, 0.05911, 0.675, -0.6941, 0.08281, 0.7151, -0.7355, 0.05911, 0.675, -0.7244, -0.143, 0.6744, -0.1882, 0.7166, 0.6716, -0.4364, 0.5951, 0.6749, -0.4314, 0.5815, 0.6898, -0.4314, 0.5815, 0.6898, -0.1484, 0.7098, 0.6886, -0.1882, 0.7166, 0.6716, -0.1484, 0.7098, 0.6886, -0.4314, 0.5815, 0.6898, -0.4009, 0.06541, 0.9138, -0.6563, 0.3693, 0.6579, -0.4314, 0.5815, 0.6898, -0.4364, 0.5951, 0.6749, -0.4364, 0.5951, 0.6749, -0.631, 0.4016, 0.6637, -0.6563, 0.3693, 0.6579, -0.4009, 0.06541, 0.9138, -0.4314, 0.5815, 0.6898, -0.6563, 0.3693, 0.6579, -0.6941, 0.08281, 0.7151, -0.7496, 0.0925, 0.6554, -0.631, 0.4016, 0.6637, -0.6563, 0.3693, 0.6579, -0.631, 0.4016, 0.6637, -0.7496, 0.0925, 0.6554, -0.7244, -0.143, 0.6744, -0.7131, -0.1569, 0.6832, -0.6941, 0.08281, 0.7151, -0.7496, 0.0925, 0.6554, -0.6941, 0.08281, 0.7151, -0.7131, -0.1569, 0.6832, -0.7131, -0.1569, 0.6832, -0.7244, -0.143, 0.6744, -0.708, -0.2836, 0.6467, -0.7496, 0.0925, 0.6554, -0.7742, 0.1157, 0.6222, -0.6563, 0.3693, 0.6579, -0.6563, 0.3693, 0.6579, -0.7742, 0.1157, 0.6222, -0.4009, 0.06541, 0.9138, -0.7131, -0.1569, 0.6832, -0.7806, -0.1144, 0.6145, -0.7496, 0.0925, 0.6554, -0.7742, 0.1157, 0.6222, -0.7496, 0.0925, 0.6554, -0.7806, -0.1144, 0.6145, -0.708, -0.2836, 0.6467, -0.7045, -0.2618, 0.6597, -0.7131, -0.1569, 0.6832, -0.7806, -0.1144, 0.6145, -0.7131, -0.1569, 0.6832, -0.7045, -0.2618, 0.6597, -0.7045, -0.2618, 0.6597, -0.708, -0.2836, 0.6467, -0.7042, -0.3239, 0.6319, -0.7042, -0.3239, 0.6319, -0.6936, -0.3231, 0.6439, -0.7045, -0.2618, 0.6597, -0.7742, 0.1157, 0.6222, -0.7853, -0.004658, 0.6191, -0.4009, 0.06541, 0.9138, -0.7806, -0.1144, 0.6145, -0.7853, -0.004658, 0.6191, -0.7742, 0.1157, 0.6222, -0.4009, 0.06541, 0.9138, -0.7853, -0.004658, 0.6191, -0.7764, -0.1907, 0.6007, -0.7045, -0.2618, 0.6597, -0.7669, -0.2417, 0.5946, -0.7806, -0.1144, 0.6145, -0.7669, -0.2417, 0.5946, -0.7045, -0.2618, 0.6597, -0.6936, -0.3231, 0.6439, -0.7853, -0.004658, 0.6191, -0.7806, -0.1144, 0.6145, -0.7669, -0.2417, 0.5946, -0.7669, -0.2417, 0.5946, -0.7764, -0.1907, 0.6007, -0.7853, -0.004658, 0.6191, -0.6936, -0.3231, 0.6439, -0.7559, -0.3202, 0.571, -0.7669, -0.2417, 0.5946, -0.7764, -0.1907, 0.6007, -0.7669, -0.2417, 0.5946, -0.7559, -0.3202, 0.571, 0.5145, -0.2105, 0.8312, 0.6594, -0.09788, 0.7454, 0.7255, 0.04551, 0.6867, 0.6594, -0.09788, 0.7454, 0.5145, -0.2105, 0.8312, 0.5637, -0.2031, 0.8006, 0.7255, 0.04551, 0.6867, 0.619, 0.01099, 0.7853, 0.5145, -0.2105, 0.8312, 0.3422, -0.1924, 0.9197, 0.5145, -0.2105, 0.8312, 0.619, 0.01099, 0.7853, 0.7255, 0.04551, 0.6867, 0.6594, -0.09788, 0.7454, 0.8818, 0.06354, 0.4673, 0.2649, -0.3443, 0.9007, 0.5145, -0.2105, 0.8312, 0.3422, -0.1924, 0.9197, 0.5637, -0.2031, 0.8006, 0.5145, -0.2105, 0.8312, 0.2649, -0.3443, 0.9007, 0.619, 0.01099, 0.7853, 0.3579, 0.1392, 0.9233, 0.3422, -0.1924, 0.9197, 0.8611, -0.2078, 0.464, 0.6594, -0.09788, 0.7454, 0.5637, -0.2031, 0.8006, 0.8611, -0.2078, 0.464, 0.8818, 0.06354, 0.4673, 0.6594, -0.09788, 0.7454, 0.8611, -0.2078, 0.464, 0.7444, -0.6612, 0.09331, 0.8818, 0.06354, 0.4673, 0.5637, -0.2031, 0.8006, 0.714, -0.5164, 0.4727, 0.8611, -0.2078, 0.464, 0.7444, -0.6612, 0.09331, 0.8611, -0.2078, 0.464, 0.714, -0.5164, 0.4727, 0.8818, 0.06354, 0.4673, 0.7444, -0.6612, 0.09331, 0.9693, -0.1153, 0.2172, 0.7179, -0.6961, 0.005203, 0.7444, -0.6612, 0.09331, 0.714, -0.5164, 0.4727, 0.8523, 0.1372, 0.5047, 0.8818, 0.06354, 0.4673, 0.9693, -0.1153, 0.2172, 0.8818, 0.06354, 0.4673, 0.8523, 0.1372, 0.5047, 0.7255, 0.04551, 0.6867, 0.9693, -0.1153, 0.2172, 0.8727, -0.2699, 0.4069, 0.8523, 0.1372, 0.5047, 0.7179, -0.6961, 0.005203, 0.714, -0.5164, 0.4727, 0.6473, -0.6603, 0.3808, 0.6473, -0.6603, 0.3808, 0.714, -0.5164, 0.4727, 0.5637, -0.2031, 0.8006, 0.6473, -0.6603, 0.3808, 0.8905, -0.4543, -0.02673, 0.7179, -0.6961, 0.005203, 0.5949, -0.8031, -0.03307, 0.8905, -0.4543, -0.02673, 0.6473, -0.6603, 0.3808, 0.8059, 0.0786, 0.5868, 0.8523, 0.1372, 0.5047, 0.8727, -0.2699, 0.4069, 0.8523, 0.1372, 0.5047, 0.8059, 0.0786, 0.5868, 0.7255, 0.04551, 0.6867, 0.8727, -0.2699, 0.4069, 0.8481, -0.05102, 0.5274, 0.8059, 0.0786, 0.5868, 0.7839, -0.077, 0.616, 0.8059, 0.0786, 0.5868, 0.8481, -0.05102, 0.5274, 0.7255, 0.04551, 0.6867, 0.8059, 0.0786, 0.5868, 0.7839, -0.077, 0.616, 0.8481, -0.05102, 0.5274, 0.6992, 0.428, 0.5727, 0.7839, -0.077, 0.616, 0.7839, -0.077, 0.616, 0.6992, 0.428, 0.5727, 0.6604, 0.5969, 0.4555, 0.6473, -0.6603, 0.3808, 0.3549, -0.8621, 0.3616, 0.5949, -0.8031, -0.03307, 0.409, -0.9124, -0.01715, 0.5949, -0.8031, -0.03307, 0.3549, -0.8621, 0.3616, 0.6473, -0.6603, 0.3808, 0.5637, -0.2031, 0.8006, 0.4638, -0.3519, 0.8131, 0.4638, -0.3519, 0.8131, 0.3549, -0.8621, 0.3616, 0.6473, -0.6603, 0.3808, 0.2649, -0.3443, 0.9007, 0.4638, -0.3519, 0.8131, 0.5637, -0.2031, 0.8006, 0.3549, -0.8621, 0.3616, 0.1742, -0.9236, 0.3414, 0.409, -0.9124, -0.01715, 0.1742, -0.9236, 0.3414, 0.3549, -0.8621, 0.3616, 0.4638, -0.3519, 0.8131, 0.4077, -0.913, 0.01052, 0.409, -0.9124, -0.01715, 0.1742, -0.9236, 0.3414, 0.3053, -0.5801, 0.7552, 0.4638, -0.3519, 0.8131, 0.2649, -0.3443, 0.9007, 0.4638, -0.3519, 0.8131, 0.3053, -0.5801, 0.7552, 0.1742, -0.9236, 0.3414, 0.1742, -0.9236, 0.3414, -0.04123, -0.9516, 0.3046, 0.4077, -0.913, 0.01052, -0.04123, -0.9516, 0.3046, 0.1742, -0.9236, 0.3414, 0.3053, -0.5801, 0.7552, 0.424, -0.8897, 0.1692, 0.4077, -0.913, 0.01052, -0.04123, -0.9516, 0.3046, -0.04123, -0.9516, 0.3046, -0.1044, -0.9416, 0.3201, 0.424, -0.8897, 0.1692, 0.3053, -0.5801, 0.7552, 0.01182, -0.7368, 0.676, -0.04123, -0.9516, 0.3046, -0.1044, -0.9416, 0.3201, -0.04123, -0.9516, 0.3046, 0.01182, -0.7368, 0.676, 0.1834, -0.9427, 0.2786, 0.424, -0.8897, 0.1692, -0.1044, -0.9416, 0.3201, 0.3053, -0.5801, 0.7552, 0.1127, -0.2296, 0.9667, 0.01182, -0.7368, 0.676, 0.2649, -0.3443, 0.9007, 0.1127, -0.2296, 0.9667, 0.3053, -0.5801, 0.7552, -0.1044, -0.9416, 0.3201, 0.07855, -0.9327, 0.352, 0.1834, -0.9427, 0.2786, 0.07855, -0.9327, 0.352, -0.1035, -0.9569, 0.2712, 0.1834, -0.9427, 0.2786, -0.02933, -0.7619, 0.647, 0.07855, -0.9327, 0.352, -0.1044, -0.9416, 0.3201, 0.01182, -0.7368, 0.676, -0.05765, -0.7627, 0.6442, -0.1044, -0.9416, 0.3201, -0.1044, -0.9416, 0.3201, -0.05765, -0.7627, 0.6442, -0.02933, -0.7619, 0.647, -0.05765, -0.7627, 0.6442, 0.01182, -0.7368, 0.676, 0.1127, -0.2296, 0.9667, 0.01535, -0.4802, 0.877, -0.02933, -0.7619, 0.647, -0.05765, -0.7627, 0.6442, 0.1337, -0.4338, 0.8911, 0.1127, -0.2296, 0.9667, 0.2649, -0.3443, 0.9007, 0.1127, -0.2296, 0.9667, 0.1337, -0.4338, 0.8911, -0.05765, -0.7627, 0.6442, -0.05765, -0.7627, 0.6442, 0.1337, -0.4338, 0.8911, 0.01535, -0.4802, 0.877, 0.1011, 0.4253, 0.8994, -0.4553, 0.1723, 0.8735, -0.1733, 0.2091, 0.9624, -0.1733, 0.2091, 0.9624, 0.2451, 0.3042, 0.9205, 0.1011, 0.4253, 0.8994, -0.5063, -0.002321, 0.8623, -0.1733, 0.2091, 0.9624, -0.4553, 0.1723, 0.8735, 0.5184, 0.5059, 0.6895, 0.1011, 0.4253, 0.8994, 0.2451, 0.3042, 0.9205, 0.2451, 0.3042, 0.9205, 0.602, 0.3997, 0.6912, 0.5184, 0.5059, 0.6895, 0.6054, 0.4514, 0.6555, 0.5184, 0.5059, 0.6895, 0.602, 0.3997, 0.6912, 0.602, 0.3997, 0.6912, 0.6175, 0.4654, 0.6341, 0.6054, 0.4514, 0.6555, 0.6054, 0.4514, 0.6555, 0.6175, 0.4654, 0.6341, 0.689, 0.3702, 0.623, 0.3003, 0.5915, 0.7483, 0.5184, 0.5059, 0.6895, 0.6054, 0.4514, 0.6555, 0.5184, 0.5059, 0.6895, 0.3003, 0.5915, 0.7483, 0.1011, 0.4253, 0.8994, 0.689, 0.3702, 0.623, 0.5987, 0.4835, 0.6385, 0.6054, 0.4514, 0.6555, 0.5987, 0.4835, 0.6385, 0.689, 0.3702, 0.623, 0.706, 0.3624, 0.6085, 0.706, 0.3624, 0.6085, 0.589, 0.5119, 0.6253, 0.5987, 0.4835, 0.6385, 0.2892, 0.612, 0.7361, 0.6054, 0.4514, 0.6555, 0.5987, 0.4835, 0.6385, 0.6054, 0.4514, 0.6555, 0.2892, 0.612, 0.7361, 0.3003, 0.5915, 0.7483, 0.503, 0.5953, 0.6266, 0.5987, 0.4835, 0.6385, 0.589, 0.5119, 0.6253, 0.5987, 0.4835, 0.6385, 0.503, 0.5953, 0.6266, 0.2892, 0.612, 0.7361, 0.589, 0.5119, 0.6253, 0.2465, 0.7728, 0.5848, 0.503, 0.5953, 0.6266, 0.3003, 0.5915, 0.7483, -0.1399, 0.5973, 0.7897, 0.1011, 0.4253, 0.8994, -0.1399, 0.5973, 0.7897, 0.3003, 0.5915, 0.7483, 0.2892, 0.612, 0.7361, 0.1818, 0.7583, 0.626, 0.503, 0.5953, 0.6266, 0.2465, 0.7728, 0.5848, 0.503, 0.5953, 0.6266, 0.1818, 0.7583, 0.626, 0.2892, 0.612, 0.7361, 0.2465, 0.7728, 0.5848, -0.1325, 0.8784, 0.4592, 0.1818, 0.7583, 0.626, 0.1818, 0.7583, 0.626, -0.1325, 0.8784, 0.4592, -0.3665, 0.8478, 0.3832, 0.2892, 0.612, 0.7361, 0.1818, 0.7583, 0.626, -0.1826, 0.7126, 0.6774, 0.2892, 0.612, 0.7361, -0.1826, 0.7126, 0.6774, -0.1399, 0.5973, 0.7897, -0.3665, 0.8478, 0.3832, -0.2599, 0.8035, 0.5355, 0.1818, 0.7583, 0.626, 0.1818, 0.7583, 0.626, -0.2599, 0.8035, 0.5355, -0.1826, 0.7126, 0.6774, -0.2599, 0.8035, 0.5355, -0.3665, 0.8478, 0.3832, -0.1519, 0.9642, 0.2173, -0.1519, 0.9642, 0.2173, -0.4259, 0.7299, 0.5347, -0.2599, 0.8035, 0.5355, -0.2599, 0.8035, 0.5355, -0.4259, 0.7299, 0.5347, -0.1826, 0.7126, 0.6774, -0.4259, 0.7299, 0.5347, -0.1519, 0.9642, 0.2173, -0.1524, 0.8367, 0.5261, -0.1826, 0.7126, 0.6774, -0.4259, 0.7299, 0.5347, -0.5464, 0.5837, 0.6007, -0.5464, 0.5837, 0.6007, -0.4259, 0.7299, 0.5347, -0.1524, 0.8367, 0.5261, -0.5464, 0.5837, 0.6007, -0.4551, 0.6314, 0.6279, -0.1826, 0.7126, 0.6774, -0.4551, 0.6314, 0.6279, -0.1399, 0.5973, 0.7897, -0.1826, 0.7126, 0.6774, -0.5366, 0.6126, 0.5803, -0.5464, 0.5837, 0.6007, -0.1524, 0.8367, 0.5261, -0.5464, 0.5837, 0.6007, -0.5366, 0.6126, 0.5803, -0.4551, 0.6314, 0.6279, -0.1524, 0.8367, 0.5261, -0.3498, 0.6679, 0.6569, -0.5366, 0.6126, 0.5803, -0.7163, 0.4434, 0.5389, -0.5366, 0.6126, 0.5803, -0.3498, 0.6679, 0.6569, -0.4551, 0.6314, 0.6279, -0.5366, 0.6126, 0.5803, -0.7163, 0.4434, 0.5389, -0.3498, 0.6679, 0.6569, -0.5507, 0.5315, 0.6435, -0.7163, 0.4434, 0.5389, -0.7163, 0.4434, 0.5389, -0.5507, 0.5315, 0.6435, -0.5592, 0.5171, 0.648, -0.5592, 0.5171, 0.648, -0.6713, 0.4844, 0.5609, -0.7163, 0.4434, 0.5389, -0.3529, 0.7128, 0.6061, -0.6713, 0.4844, 0.5609, -0.5592, 0.5171, 0.648, -0.5592, 0.5171, 0.648, -0.5724, 0.5189, 0.6349, -0.3529, 0.7128, 0.6061, -0.608, 0.4885, 0.6258, -0.7163, 0.4434, 0.5389, -0.6713, 0.4844, 0.5609, -0.7163, 0.4434, 0.5389, -0.608, 0.4885, 0.6258, -0.4551, 0.6314, 0.6279, -0.6713, 0.4844, 0.5609, -0.3529, 0.7128, 0.6061, -0.608, 0.4885, 0.6258, -0.5461, 0.5587, 0.6243, -0.3529, 0.7128, 0.6061, -0.5724, 0.5189, 0.6349, -0.608, 0.4885, 0.6258, -0.3529, 0.7128, 0.6061, -0.5461, 0.5587, 0.6243, -0.5724, 0.5189, 0.6349, -0.7349, 0.3777, 0.5633, -0.5461, 0.5587, 0.6243, -0.608, 0.4885, 0.6258, -0.5527, 0.3885, 0.7373, -0.4551, 0.6314, 0.6279, -0.5527, 0.3885, 0.7373, -0.1399, 0.5973, 0.7897, -0.4551, 0.6314, 0.6279, -0.6809, 0.1807, 0.7097, -0.5527, 0.3885, 0.7373, -0.608, 0.4885, 0.6258, -0.1399, 0.5973, 0.7897, -0.5527, 0.3885, 0.7373, -0.4553, 0.1723, 0.8735, -0.5527, 0.3885, 0.7373, -0.6809, 0.1807, 0.7097, -0.4553, 0.1723, 0.8735, -0.4553, 0.1723, 0.8735, 0.1011, 0.4253, 0.8994, -0.1399, 0.5973, 0.7897, -0.6842, 0.2476, 0.686, -0.608, 0.4885, 0.6258, -0.5461, 0.5587, 0.6243, -0.608, 0.4885, 0.6258, -0.6842, 0.2476, 0.686, -0.6809, 0.1807, 0.7097, -0.7658, 0.2287, 0.601, -0.5461, 0.5587, 0.6243, -0.7349, 0.3777, 0.5633, -0.5461, 0.5587, 0.6243, -0.7658, 0.2287, 0.601, -0.6842, 0.2476, 0.686, -0.7349, 0.3777, 0.5633, -0.7822, 0.2624, 0.565, -0.7658, 0.2287, 0.601, -0.7658, 0.2287, 0.601, -0.7822, 0.2624, 0.565, -0.8215, -0.02389, 0.5697, -0.718, -0.04875, 0.6943, -0.4553, 0.1723, 0.8735, -0.6809, 0.1807, 0.7097, -0.5063, -0.002321, 0.8623, -0.4553, 0.1723, 0.8735, -0.718, -0.04875, 0.6943, -0.718, -0.04875, 0.6943, -0.7367, -0.1403, 0.6615, -0.5063, -0.002321, 0.8623, -0.8179, -0.2203, 0.5315, -0.7367, -0.1403, 0.6615, -0.718, -0.04875, 0.6943, -0.8215, -0.02389, 0.5697, -0.7915, -0.08528, 0.6052, -0.7658, 0.2287, 0.601, -0.6842, 0.2476, 0.686, -0.7658, 0.2287, 0.601, -0.7915, -0.08528, 0.6052, -0.7915, -0.08528, 0.6052, -0.8215, -0.02389, 0.5697, -0.7759, -0.1914, 0.6011, -0.7915, -0.08528, 0.6052, -0.7477, -0.1012, 0.6563, -0.6842, 0.2476, 0.686, -0.6809, 0.1807, 0.7097, -0.6842, 0.2476, 0.686, -0.7477, -0.1012, 0.6563, -0.7759, -0.1914, 0.6011, -0.7077, -0.3622, 0.6066, -0.7915, -0.08528, 0.6052, -0.7477, -0.1012, 0.6563, -0.7915, -0.08528, 0.6052, -0.7077, -0.3622, 0.6066, -0.7077, -0.3622, 0.6066, -0.7759, -0.1914, 0.6011, -0.6784, -0.3789, 0.6294, -0.7477, -0.1012, 0.6563, -0.436, 0.02349, 0.8996, -0.6809, 0.1807, 0.7097, -0.6809, 0.1807, 0.7097, -0.436, 0.02349, 0.8996, -0.718, -0.04875, 0.6943, -0.6784, -0.3789, 0.6294, -0.6589, -0.4679, 0.5891, -0.7077, -0.3622, 0.6066, -0.6589, -0.4679, 0.5891, -0.6784, -0.3789, 0.6294, -0.5887, -0.5052, 0.631, -0.7077, -0.3622, 0.6066, -0.7557, -0.2481, 0.6061, -0.7477, -0.1012, 0.6563, -0.7557, -0.2481, 0.6061, -0.7077, -0.3622, 0.6066, -0.6589, -0.4679, 0.5891, -0.436, 0.02349, 0.8996, -0.7477, -0.1012, 0.6563, -0.7557, -0.2481, 0.6061, -0.7557, -0.2481, 0.6061, -0.718, -0.04875, 0.6943, -0.436, 0.02349, 0.8996, -0.6589, -0.4679, 0.5891, -0.8179, -0.2203, 0.5315, -0.7557, -0.2481, 0.6061, -0.718, -0.04875, 0.6943, -0.7557, -0.2481, 0.6061, -0.8179, -0.2203, 0.5315, 0.3382, -0.6288, 0.7002, 0.5133, -0.5144, 0.687, 0.6062, -0.5037, 0.6155, 0.5133, -0.5144, 0.687, 0.3382, -0.6288, 0.7002, 0.4143, -0.6285, 0.6583, 0.4143, -0.6285, 0.6583, 0.4936, -0.5669, 0.6595, 0.5133, -0.5144, 0.687, 0.08063, -0.6812, 0.7276, 0.4143, -0.6285, 0.6583, 0.3382, -0.6288, 0.7002, 0.5133, -0.5144, 0.687, 0.4936, -0.5669, 0.6595, 0.6457, -0.3612, 0.6728, -0.08636, -0.6778, 0.7301, 0.08063, -0.6812, 0.7276, 0.3382, -0.6288, 0.7002, -0.2715, -0.6575, 0.7029, 0.08063, -0.6812, 0.7276, -0.08636, -0.6778, 0.7301, 0.6062, -0.5037, 0.6155, 0.3491, -0.6965, 0.6269, 0.3382, -0.6288, 0.7002, -0.08636, -0.6778, 0.7301, 0.3382, -0.6288, 0.7002, 0.3491, -0.6965, 0.6269, -0.08636, -0.6778, 0.7301, -0.4144, -0.5945, 0.689, -0.2715, -0.6575, 0.7029, -0.4144, -0.5945, 0.689, -0.4086, -0.6081, 0.6806, -0.2715, -0.6575, 0.7029, 0.3491, -0.6965, 0.6269, -0.06929, -0.7481, 0.66, -0.08636, -0.6778, 0.7301, -0.4144, -0.5945, 0.689, -0.08636, -0.6778, 0.7301, -0.06929, -0.7481, 0.66, -0.5391, -0.5173, 0.6646, -0.4086, -0.6081, 0.6806, -0.4144, -0.5945, 0.689, -0.06929, -0.7481, 0.66, 0.3491, -0.6965, 0.6269, 0.3188, -0.6703, 0.6701, -0.6185, -0.4391, 0.6517, -0.6336, -0.4362, 0.639, -0.5391, -0.5173, 0.6646, -0.5391, -0.5173, 0.6646, -0.5392, -0.508, 0.6717, -0.6185, -0.4391, 0.6517, -0.5392, -0.508, 0.6717, -0.5391, -0.5173, 0.6646, -0.4144, -0.5945, 0.689, -0.6482, -0.502, 0.5725, -0.6185, -0.4391, 0.6517, -0.5392, -0.508, 0.6717, -0.5392, -0.508, 0.6717, -0.583, -0.552, 0.5962, -0.6482, -0.502, 0.5725, -0.583, -0.552, 0.5962, -0.5392, -0.508, 0.6717, -0.4144, -0.5945, 0.689, -0.6061, -0.5197, 0.6021, -0.6482, -0.502, 0.5725, -0.583, -0.552, 0.5962, -0.06929, -0.7481, 0.66, -0.4589, -0.6334, 0.623, -0.4144, -0.5945, 0.689, -0.4144, -0.5945, 0.689, -0.4589, -0.6334, 0.623, -0.583, -0.552, 0.5962, -0.583, -0.552, 0.5962, -0.5352, -0.5722, 0.6214, -0.6061, -0.5197, 0.6021, -0.5352, -0.5722, 0.6214, 0.07628, -0.5446, 0.8352, -0.6061, -0.5197, 0.6021, -0.4455, -0.6203, 0.6456, -0.5352, -0.5722, 0.6214, -0.583, -0.552, 0.5962, -0.583, -0.552, 0.5962, -0.4589, -0.6334, 0.623, -0.4455, -0.6203, 0.6456, -0.5352, -0.5722, 0.6214, -0.4455, -0.6203, 0.6456, 0.07628, -0.5446, 0.8352, -0.4589, -0.6334, 0.623, -0.06929, -0.7481, 0.66, -0.1052, -0.7128, 0.6934, -0.1052, -0.7128, 0.6934, -0.4455, -0.6203, 0.6456, -0.4589, -0.6334, 0.623, -0.4455, -0.6203, 0.6456, -0.1052, -0.7128, 0.6934, 0.07628, -0.5446, 0.8352, 0.3188, -0.6703, 0.6701, -0.1052, -0.7128, 0.6934, -0.06929, -0.7481, 0.66, -0.1052, -0.7128, 0.6934, 0.3188, -0.6703, 0.6701, 0.07628, -0.5446, 0.8352, 0.5334, -0.2849, 0.7964, 0.07628, -0.5446, 0.8352, 0.3188, -0.6703, 0.6701, 0.3188, -0.6703, 0.6701, 0.606, -0.4618, 0.6477, 0.5334, -0.2849, 0.7964, 0.606, -0.4618, 0.6477, 0.3188, -0.6703, 0.6701, 0.3491, -0.6965, 0.6269, 0.3491, -0.6965, 0.6269, 0.6062, -0.5037, 0.6155, 0.606, -0.4618, 0.6477, 0.606, -0.4618, 0.6477, 0.7546, -0.1245, 0.6443, 0.5334, -0.2849, 0.7964, 0.606, -0.4618, 0.6477, 0.6062, -0.5037, 0.6155, 0.7189, -0.2113, 0.6622, 0.7189, -0.2113, 0.6622, 0.7546, -0.1245, 0.6443, 0.606, -0.4618, 0.6477, 0.7189, -0.2113, 0.6622, 0.6062, -0.5037, 0.6155, 0.5133, -0.5144, 0.687, 0.5334, -0.2849, 0.7964, 0.7546, -0.1245, 0.6443, 0.732, 0.1261, 0.6695, 0.732, 0.1261, 0.6695, 0.7546, -0.1245, 0.6443, 0.7189, -0.2113, 0.6622, 0.732, 0.1261, 0.6695, 0.6668, 0.2952, 0.6843, 0.5334, -0.2849, 0.7964, 0.7133, 0.285, 0.6403, 0.6668, 0.2952, 0.6843, 0.732, 0.1261, 0.6695, 0.732, 0.1261, 0.6695, 0.704, 0.1205, 0.6999, 0.7133, 0.285, 0.6403, 0.7189, -0.2113, 0.6622, 0.704, 0.1205, 0.6999, 0.732, 0.1261, 0.6695, 0.5911, 0.3513, 0.7261, 0.7133, 0.285, 0.6403, 0.704, 0.1205, 0.6999, 0.5133, -0.5144, 0.687, 0.6666, -0.2136, 0.7141, 0.7189, -0.2113, 0.6622, 0.5133, -0.5144, 0.687, 0.6457, -0.3612, 0.6728, 0.6666, -0.2136, 0.7141, 0.6666, -0.2136, 0.7141, 0.6457, -0.3612, 0.6728, 0.7591, -0.102, 0.6429, 0.6666, -0.2136, 0.7141, 0.7591, -0.102, 0.6429, 0.7719, 0.07927, 0.6308, 0.704, 0.1205, 0.6999, 0.6786, 0.1449, 0.72, 0.5911, 0.3513, 0.7261, 0.6786, 0.1449, 0.72, 0.704, 0.1205, 0.6999, 0.7189, -0.2113, 0.6622, 0.7189, -0.2113, 0.6622, 0.6666, -0.2136, 0.7141, 0.6786, 0.1449, 0.72, 0.7719, 0.07927, 0.6308, 0.6786, 0.1449, 0.72, 0.6666, -0.2136, 0.7141, 0.7171, 0.2422, 0.6535, 0.5911, 0.3513, 0.7261, 0.6786, 0.1449, 0.72, 0.6786, 0.1449, 0.72, 0.7719, 0.07927, 0.6308, 0.7171, 0.2422, 0.6535, -0.3441, 0.2065, 0.9159, -0.3962, -0.1061, 0.912, -0.5222, 0.06872, 0.8501, -0.5222, 0.06872, 0.8501, -0.3043, 0.3537, 0.8845, -0.3441, 0.2065, 0.9159, -0.3987, -0.2359, 0.8862, -0.5222, 0.06872, 0.8501, -0.3962, -0.1061, 0.912, -0.1382, 0.4414, 0.8866, -0.3441, 0.2065, 0.9159, -0.3043, 0.3537, 0.8845, -0.3043, 0.3537, 0.8845, -0.02406, 0.4847, 0.8743, -0.1382, 0.4414, 0.8866, -0.09881, 0.5867, 0.8037, -0.1382, 0.4414, 0.8866, -0.02406, 0.4847, 0.8743, -0.02406, 0.4847, 0.8743, -0.1194, 0.6565, 0.7448, -0.09881, 0.5867, 0.8037, -0.09881, 0.5867, 0.8037, -0.1194, 0.6565, 0.7448, 0.01978, 0.898, 0.4396, -0.2532, 0.3549, 0.8999, -0.1382, 0.4414, 0.8866, -0.09881, 0.5867, 0.8037, -0.1382, 0.4414, 0.8866, -0.2532, 0.3549, 0.8999, -0.3441, 0.2065, 0.9159, 0.01978, 0.898, 0.4396, -0.1618, 0.8638, 0.4771, -0.09881, 0.5867, 0.8037, -0.1618, 0.8638, 0.4771, 0.01978, 0.898, 0.4396, 0.05195, 0.9676, 0.247, 0.05195, 0.9676, 0.247, -0.1818, 0.955, 0.2344, -0.1618, 0.8638, 0.4771, -0.3232, 0.4666, 0.8233, -0.09881, 0.5867, 0.8037, -0.1618, 0.8638, 0.4771, -0.09881, 0.5867, 0.8037, -0.3232, 0.4666, 0.8233, -0.2532, 0.3549, 0.8999, -0.3206, 0.8235, 0.468, -0.1618, 0.8638, 0.4771, -0.1818, 0.955, 0.2344, -0.1618, 0.8638, 0.4771, -0.3206, 0.8235, 0.468, -0.3232, 0.4666, 0.8233, -0.1818, 0.955, 0.2344, -0.6275, 0.7662, 0.1383, -0.3206, 0.8235, 0.468, -0.2532, 0.3549, 0.8999, -0.4935, 0.1936, 0.8479, -0.3441, 0.2065, 0.9159, -0.4935, 0.1936, 0.8479, -0.2532, 0.3549, 0.8999, -0.3232, 0.4666, 0.8233, -0.6211, 0.6359, 0.458, -0.3206, 0.8235, 0.468, -0.6275, 0.7662, 0.1383, -0.3206, 0.8235, 0.468, -0.6211, 0.6359, 0.458, -0.3232, 0.4666, 0.8233, -0.6275, 0.7662, 0.1383, -0.873, 0.4872, 0.02375, -0.6211, 0.6359, 0.458, -0.6211, 0.6359, 0.458, -0.873, 0.4872, 0.02375, -0.9596, 0.2805, -0.02157, -0.3232, 0.4666, 0.8233, -0.6211, 0.6359, 0.458, -0.5842, 0.2118, 0.7835, -0.3232, 0.4666, 0.8233, -0.5842, 0.2118, 0.7835, -0.4935, 0.1936, 0.8479, -0.9596, 0.2805, -0.02157, -0.8335, 0.325, 0.4469, -0.6211, 0.6359, 0.458, -0.6211, 0.6359, 0.458, -0.8335, 0.325, 0.4469, -0.5842, 0.2118, 0.7835, -0.8335, 0.325, 0.4469, -0.9596, 0.2805, -0.02157, -0.8843, 0.4541, -0.1087, -0.8843, 0.4541, -0.1087, -0.8669, 0.1452, 0.4769, -0.8335, 0.325, 0.4469, -0.8335, 0.325, 0.4469, -0.8669, 0.1452, 0.4769, -0.5842, 0.2118, 0.7835, -0.8669, 0.1452, 0.4769, -0.8843, 0.4541, -0.1087, -0.8837, 0.4598, 0.08691, -0.5842, 0.2118, 0.7835, -0.8669, 0.1452, 0.4769, -0.8595, 0.03027, 0.5102, -0.8595, 0.03027, 0.5102, -0.8669, 0.1452, 0.4769, -0.8837, 0.4598, 0.08691, -0.8595, 0.03027, 0.5102, -0.6271, 0.08823, 0.7739, -0.5842, 0.2118, 0.7835, -0.6271, 0.08823, 0.7739, -0.4935, 0.1936, 0.8479, -0.5842, 0.2118, 0.7835, -0.7835, 0.1199, 0.6097, -0.8595, 0.03027, 0.5102, -0.8837, 0.4598, 0.08691, -0.8595, 0.03027, 0.5102, -0.7835, 0.1199, 0.6097, -0.6271, 0.08823, 0.7739, -0.8837, 0.4598, 0.08691, -0.942, 0.2237, 0.2503, -0.7835, 0.1199, 0.6097, -0.7931, -0.2758, 0.543, -0.7835, 0.1199, 0.6097, -0.942, 0.2237, 0.2503, -0.6271, 0.08823, 0.7739, -0.7835, 0.1199, 0.6097, -0.7931, -0.2758, 0.543, -0.942, 0.2237, 0.2503, -0.965, -0.06313, 0.2544, -0.7931, -0.2758, 0.543, -0.7931, -0.2758, 0.543, -0.965, -0.06313, 0.2544, -0.9615, -0.04654, 0.2708, -0.9615, -0.04654, 0.2708, -0.8075, -0.2737, 0.5225, -0.7931, -0.2758, 0.543, -0.791, 0.2117, 0.5741, -0.8075, -0.2737, 0.5225, -0.9615, -0.04654, 0.2708, -0.9615, -0.04654, 0.2708, -0.9667, -0.1003, 0.2354, -0.791, 0.2117, 0.5741, -0.63, -0.09008, 0.7714, -0.7931, -0.2758, 0.543, -0.8075, -0.2737, 0.5225, -0.7931, -0.2758, 0.543, -0.63, -0.09008, 0.7714, -0.6271, 0.08823, 0.7739, -0.8075, -0.2737, 0.5225, -0.791, 0.2117, 0.5741, -0.63, -0.09008, 0.7714, -0.846, -0.02846, 0.5324, -0.791, 0.2117, 0.5741, -0.9667, -0.1003, 0.2354, -0.63, -0.09008, 0.7714, -0.791, 0.2117, 0.5741, -0.846, -0.02846, 0.5324, -0.9667, -0.1003, 0.2354, -0.9369, -0.3054, 0.17, -0.846, -0.02846, 0.5324, -0.63, -0.09008, 0.7714, -0.5752, -0.08817, 0.8132, -0.6271, 0.08823, 0.7739, -0.5752, -0.08817, 0.8132, -0.4935, 0.1936, 0.8479, -0.6271, 0.08823, 0.7739, -0.4548, -0.2615, 0.8514, -0.5752, -0.08817, 0.8132, -0.63, -0.09008, 0.7714, -0.4935, 0.1936, 0.8479, -0.5752, -0.08817, 0.8132, -0.3962, -0.1061, 0.912, -0.5752, -0.08817, 0.8132, -0.4548, -0.2615, 0.8514, -0.3962, -0.1061, 0.912, -0.3962, -0.1061, 0.912, -0.3441, 0.2065, 0.9159, -0.4935, 0.1936, 0.8479, -0.4901, -0.2228, 0.8427, -0.63, -0.09008, 0.7714, -0.846, -0.02846, 0.5324, -0.63, -0.09008, 0.7714, -0.4901, -0.2228, 0.8427, -0.4548, -0.2615, 0.8514, -0.7267, -0.4343, 0.5323, -0.846, -0.02846, 0.5324, -0.9369, -0.3054, 0.17, -0.846, -0.02846, 0.5324, -0.7267, -0.4343, 0.5323, -0.4901, -0.2228, 0.8427, -0.9369, -0.3054, 0.17, -0.859, -0.4813, 0.1745, -0.7267, -0.4343, 0.5323, -0.7267, -0.4343, 0.5323, -0.859, -0.4813, 0.1745, -0.5856, -0.7882, 0.1895, -0.2581, -0.3934, 0.8824, -0.3962, -0.1061, 0.912, -0.4548, -0.2615, 0.8514, -0.3987, -0.2359, 0.8862, -0.3962, -0.1061, 0.912, -0.2581, -0.3934, 0.8824, -0.2581, -0.3934, 0.8824, -0.18, -0.4607, 0.8691, -0.3987, -0.2359, 0.8862, -0.3182, -0.6792, 0.6614, -0.18, -0.4607, 0.8691, -0.2581, -0.3934, 0.8824, -0.5856, -0.7882, 0.1895, -0.4037, -0.7508, 0.5228, -0.7267, -0.4343, 0.5323, -0.4901, -0.2228, 0.8427, -0.7267, -0.4343, 0.5323, -0.4037, -0.7508, 0.5228, -0.4037, -0.7508, 0.5228, -0.5856, -0.7882, 0.1895, -0.3123, -0.9168, 0.249, -0.4037, -0.7508, 0.5228, -0.327, -0.4654, 0.8225, -0.4901, -0.2228, 0.8427, -0.4548, -0.2615, 0.8514, -0.4901, -0.2228, 0.8427, -0.327, -0.4654, 0.8225, -0.3123, -0.9168, 0.249, -0.04131, -0.8693, 0.4926, -0.4037, -0.7508, 0.5228, -0.327, -0.4654, 0.8225, -0.4037, -0.7508, 0.5228, -0.04131, -0.8693, 0.4926, -0.04131, -0.8693, 0.4926, -0.3123, -0.9168, 0.249, -0.03426, -0.9598, 0.2787, -0.327, -0.4654, 0.8225, -0.2223, -0.2118, 0.9517, -0.4548, -0.2615, 0.8514, -0.4548, -0.2615, 0.8514, -0.2223, -0.2118, 0.9517, -0.2581, -0.3934, 0.8824, -0.03426, -0.9598, 0.2787, 0.01663, -0.8873, 0.4608, -0.04131, -0.8693, 0.4926, 0.01663, -0.8873, 0.4608, -0.03426, -0.9598, 0.2787, 0.2035, -0.9431, 0.2628, -0.04131, -0.8693, 0.4926, -0.2326, -0.6124, 0.7555, -0.327, -0.4654, 0.8225, -0.2326, -0.6124, 0.7555, -0.04131, -0.8693, 0.4926, 0.01663, -0.8873, 0.4608, -0.2223, -0.2118, 0.9517, -0.327, -0.4654, 0.8225, -0.2326, -0.6124, 0.7555, -0.2326, -0.6124, 0.7555, -0.2581, -0.3934, 0.8824, -0.2223, -0.2118, 0.9517, 0.01663, -0.8873, 0.4608, -0.3182, -0.6792, 0.6614, -0.2326, -0.6124, 0.7555, -0.2581, -0.3934, 0.8824, -0.2326, -0.6124, 0.7555, -0.3182, -0.6792, 0.6614, -0.1882, -0.563, 0.8047, -0.08908, -0.4104, 0.9076, -0.5064, -0.4462, 0.7379, -0.2411, -0.2946, 0.9247, -0.6006, -0.3628, 0.7124, -0.5064, -0.4462, 0.7379, -0.5064, -0.4462, 0.7379, -0.08908, -0.4104, 0.9076, -0.2411, -0.2946, 0.9247, 0.1612, -0.2039, 0.9656, -0.2411, -0.2946, 0.9247, -0.08908, -0.4104, 0.9076, -0.08908, -0.4104, 0.9076, 0.4653, -0.1512, 0.8721, 0.1612, -0.2039, 0.9656, 0.4653, -0.1512, 0.8721, 0.5325, 0.01198, 0.8464, 0.1612, -0.2039, 0.9656, 0.7081, 0.2011, 0.6768, 0.5325, 0.01198, 0.8464, 0.4653, -0.1512, 0.8721, 0.4653, -0.1512, 0.8721, 0.6662, 0.1638, 0.7275, 0.7081, 0.2011, 0.6768, 0.4653, -0.1512, 0.8721, 0.6432, -0.1936, 0.7408, 0.6662, 0.1638, 0.7275, 0.4834, -0.4715, 0.7376, 0.6432, -0.1936, 0.7408, 0.4653, -0.1512, 0.8721, 0.6432, -0.1936, 0.7408, 0.4834, -0.4715, 0.7376, 0.5114, -0.5821, 0.6322, 0.7081, 0.2011, 0.6768, 0.6662, 0.1638, 0.7275, 0.6864, 0.3882, 0.6149, 0.6864, 0.3882, 0.6149, 0.757, 0.2243, 0.6138, 0.7081, 0.2011, 0.6768, 0.7712, 0.224, 0.5959, 0.757, 0.2243, 0.6138, 0.6864, 0.3882, 0.6149, 0.6864, 0.3882, 0.6149, 0.6662, 0.1638, 0.7275, 0.6869, 0.3401, 0.6423, 0.6869, 0.3401, 0.6423, 0.6662, 0.1638, 0.7275, 0.6432, -0.1936, 0.7408, 0.6864, 0.3882, 0.6149, 0.7369, 0.3366, 0.5863, 0.7712, 0.224, 0.5959, 0.7369, 0.3366, 0.5863, 0.6864, 0.3882, 0.6149, 0.6869, 0.3401, 0.6423, 0.7854, 0.225, 0.5766, 0.7712, 0.224, 0.5959, 0.7369, 0.3366, 0.5863, 0.7369, 0.3366, 0.5863, 0.7722, 0.2857, 0.5675, 0.7854, 0.225, 0.5766, 0.7722, 0.2857, 0.5675, 0.7369, 0.3366, 0.5863, 0.7742, 0.2631, 0.5756, 0.6869, 0.3401, 0.6423, 0.7742, 0.2631, 0.5756, 0.7369, 0.3366, 0.5863, 0.7742, 0.2631, 0.5756, 0.8013, 0.1955, 0.5655, 0.7722, 0.2857, 0.5675, 0.6432, -0.1936, 0.7408, 0.7315, -0.1095, 0.673, 0.6869, 0.3401, 0.6423, 0.7742, 0.2631, 0.5756, 0.6869, 0.3401, 0.6423, 0.7315, -0.1095, 0.673, 0.5114, -0.5821, 0.6322, 0.6517, -0.405, 0.6413, 0.6432, -0.1936, 0.7408, 0.7315, -0.1095, 0.673, 0.6432, -0.1936, 0.7408, 0.6517, -0.405, 0.6413, 0.6517, -0.405, 0.6413, 0.5114, -0.5821, 0.6322, 0.6313, -0.3718, 0.6806, 0.8013, 0.1955, 0.5655, 0.7742, 0.2631, 0.5756, 0.7978, -0.06369, 0.5996, 0.7315, -0.1095, 0.673, 0.7978, -0.06369, 0.5996, 0.7742, 0.2631, 0.5756, 0.7978, -0.06369, 0.5996, 0.7933, -0.0394, 0.6075, 0.8013, 0.1955, 0.5655, 0.7315, -0.1095, 0.673, 0.6517, -0.405, 0.6413, 0.7255, -0.2626, 0.6362, 0.7255, -0.2626, 0.6362, 0.7978, -0.06369, 0.5996, 0.7315, -0.1095, 0.673, 0.6313, -0.3718, 0.6806, 0.7255, -0.2626, 0.6362, 0.6517, -0.405, 0.6413, 0.7933, -0.0394, 0.6075, 0.7978, -0.06369, 0.5996, 0.7255, -0.2626, 0.6362, 0.7439, -0.08848, 0.6625, 0.7255, -0.2626, 0.6362, 0.6313, -0.3718, 0.6806, 0.7255, -0.2626, 0.6362, 0.7439, -0.08848, 0.6625, 0.7933, -0.0394, 0.6075])] * 3)])

# ---- objects
ob_main_file_saltpetre_heap_01_cfg = bpy.data.objects.new('MAIN_FILE_saltpetre_heap_01.cfg', None)
ob_model_saltpetre_heap_01_lod0 = bpy.data.objects.new('MODEL_saltpetre_heap_01_lod0', me_mesh_0_013)

# ---- transforms, parenting, visibility, modifiers, constraints
ob_main_file_saltpetre_heap_01_cfg.location = (0.0, 0.0, 0.0)
ob_main_file_saltpetre_heap_01_cfg.empty_display_type = 'SINGLE_ARROW'
ob_model_saltpetre_heap_01_lod0.parent = ob_main_file_saltpetre_heap_01_cfg
ob_model_saltpetre_heap_01_lod0.location = (0.0, 0.0, 0.0)
ob_model_saltpetre_heap_01_lod0.rotation_mode = 'QUATERNION'
ob_model_saltpetre_heap_01_lod0.rotation_quaternion = (1.0, 0.0, 0.0, 0.0)

# ---- collection membership
scene.collection.objects.link(ob_main_file_saltpetre_heap_01_cfg)
scene.collection.objects.link(ob_model_saltpetre_heap_01_lod0)

# ---- scene / render settings (as saved in the file)
scene.frame_start = 1; scene.frame_end = 250; scene.frame_set(1)
scene.render.engine = 'BLENDER_EEVEE_NEXT'
scene.cycles.sampling_pattern = 'TABULATED_SOBOL'
scene.view_settings.view_transform = 'Filmic'
bpy.context.view_layer.update()

# ---- added for rendering (the .blend has no active camera and no usable light): camera, sun
cam_auto = bpy.data.cameras.new('AutoCamera')
cam_auto.lens = 50.0
cam_auto.sensor_width = 36.0
cam_auto.clip_end = 1000.0
ob_auto_camera = bpy.data.objects.new('AutoCamera', cam_auto)
scene.collection.objects.link(ob_auto_camera)
ob_auto_camera.location = (3.5199, -4.04076, 3.09154)
ob_auto_camera.rotation_euler = (1.09748, -7.21219e-08, 0.694738)
scene.camera = ob_auto_camera
light_auto_sun = bpy.data.lights.new('AutoSun', 'SUN')
light_auto_sun.energy = 3.0
light_auto_sun.angle = 0.0523599
ob_auto_sun = bpy.data.objects.new('AutoSun', light_auto_sun)
scene.collection.objects.link(ob_auto_sun)
ob_auto_sun.rotation_euler = (0.872665, 0.174533, 0.523599)
bpy.context.view_layer.update()
